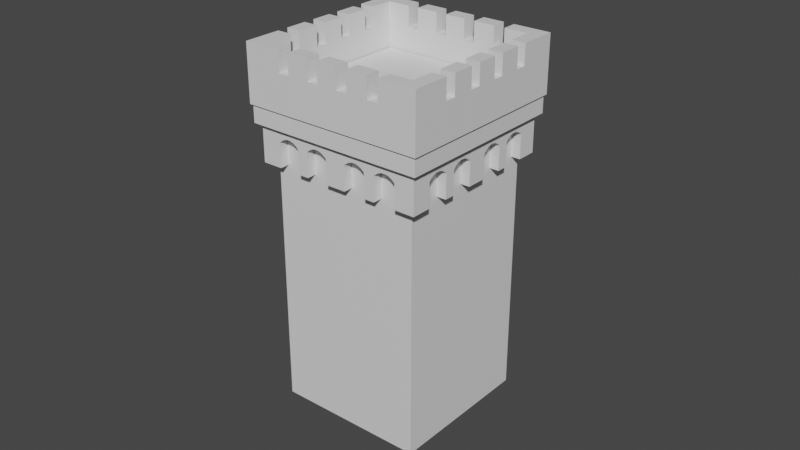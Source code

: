 # Source: Tower.blend  (saved by Blender 3.6.13; exported with 4.5.12 LTS)
import bpy
from mathutils import Matrix  # noqa: F401  (used for matrix-valued properties, if any)

bpy.ops.wm.read_factory_settings(use_empty=True)
scene = bpy.context.scene
scene.name = 'Scene'

# ---- collections
col_collection = bpy.data.collections.new('Collection'); scene.collection.children.link(col_collection)

# ---- materials (node trees are filled in below, after node groups)
mat_walls = bpy.data.materials.new('Walls')
mat_walls.use_transparent_shadow = False

# ---- material node trees
mat_walls.use_nodes = True; mat_walls.node_tree.nodes.clear()
_N = mat_walls.node_tree.nodes; _L = mat_walls.node_tree.links
n0 = _N.new('ShaderNodeBsdfPrincipled'); n0.name = 'Principled BSDF'; n0.location = (10, 300)
n0.distribution = 'GGX'
n0.subsurface_method = 'RANDOM_WALK_SKIN'
n0.inputs[3].default_value = 1.45
n0.inputs[27].default_value = (0.0, 0.0, 0.0, 1.0)
n0.inputs[28].default_value = 1.0
n1 = _N.new('ShaderNodeOutputMaterial'); n1.name = 'Material Output'; n1.location = (300, 300)
_L.new(n0.outputs[0], n1.inputs[0])
n1.is_active_output = True

# ---- world
world_world = bpy.data.worlds.new('World'); scene.world = world_world
world_world.use_nodes = True; world_world.node_tree.nodes.clear()
_N = world_world.node_tree.nodes; _L = world_world.node_tree.links
n0 = _N.new('ShaderNodeOutputWorld'); n0.name = 'World Output'; n0.location = (300, 300)
n1 = _N.new('ShaderNodeBackground'); n1.name = 'Background'; n1.location = (10, 300)
n1.inputs[0].default_value = (0.05088, 0.05088, 0.05088, 1.0)
_L.new(n1.outputs[0], n0.inputs[0])
n0.is_active_output = True
world_world.color = (0.05088, 0.05088, 0.05088)
world_world.use_sun_shadow = False
world_world.sun_shadow_jitter_overblur = 0.0

# ---- meshes
me_plane = bpy.data.meshes.new('Plane')
me_plane.from_pydata([(-1.0, -1.0, 0.0), (1.0, -1.0, 0.0), (-1.0, 1.0, 0.0), (1.0, 1.0, 0.0), (-1.0, 1.0, 3.263), (-1.0, -1.0, 3.263), (1.0, -1.0, 3.263), (1.0, 1.0, 3.263)], [], [(0, 1, 6, 5), (1, 3, 7, 6), (2, 0, 5, 4), (3, 2, 4, 7), (4, 5, 6, 7)])
_uv = me_plane.uv_layers.new(name='UVMap')
_uv.uv.foreach_set('vector', [-2.836, 4.871, -6.171, 4.871, -6.171, -4.296, -2.836, -4.296, 0.5, 4.871, -2.836, 4.871, -2.836, -4.296, 0.5, -4.296, 3.836, 4.871, 0.5, 4.871, 0.5, -4.296, 3.836, -4.296, 7.171, 4.871, 3.836, 4.871, 3.836, -4.296, 7.171, -4.296, 3.836, -4.296, -2.836, -4.296, 0.5, -4.296, 7.171, -4.296])
me_plane.materials.append(mat_walls)
me_plane.update()
me_plane_001 = bpy.data.meshes.new('Plane.001')
me_plane_001.from_pydata([(1.411, 0.0, 4.596), (1.592, 0.0, 5.049), (1.592, 0.0, 4.596), (1.685, 0.0, 5.095), (1.685, 0.0, 5.328), (1.72, 0.0, 5.328), (1.449, 0.0, 5.807), (1.72, 0.0, 5.807), (0.7959, 0.7959, 4.596), (0.7959, 0.7959, 5.049), (0.704, 0.704, 4.596), (0.8425, 0.8425, 5.095), (0.8425, 0.8425, 5.328), (0.7246, 0.7246, 5.807), (1.404, 0.1876, 4.596), (1.404, 0.1876, 5.049), (1.312, 0.09571, 4.596), (1.451, 0.2342, 5.095), (1.451, 0.2342, 5.328), (1.468, 0.2517, 5.328), (1.468, 0.2517, 5.807), (1.333, 0.1163, 5.807), (0.8918, 0.7, 4.596), (0.8918, 0.7, 5.049), (0.8, 0.6081, 4.596), (0.9385, 0.7466, 5.095), (0.9385, 0.7466, 5.328), (0.956, 0.7641, 5.328), (0.956, 0.7641, 5.807), (0.8205, 0.6286, 5.807), (1.198, 0.3941, 4.596), (1.098, 0.4935, 4.596), (1.198, 0.3941, 5.049), (1.098, 0.4935, 5.049), (1.106, 0.3022, 4.596), (1.006, 0.4016, 4.596), (1.244, 0.4407, 5.095), (1.145, 0.5401, 5.095), (1.244, 0.4407, 5.328), (1.145, 0.5401, 5.328), (1.262, 0.4582, 5.328), (1.162, 0.5576, 5.328), (1.262, 0.4582, 5.807), (1.162, 0.5576, 5.807), (1.126, 0.3228, 5.807), (1.027, 0.4221, 5.807), (1.198, 0.3941, 4.914), (1.098, 0.4935, 4.914), (1.592, 0.0, 4.914), (1.404, 0.1876, 4.914), (0.7959, 0.7959, 4.914), (0.8918, 0.7, 4.914), (1.106, 0.3022, 4.914), (1.006, 0.4016, 4.914), (1.312, 0.09571, 4.914), (0.8, 0.6081, 4.914), (1.348, 0.3375, 5.095), (1.348, 0.3375, 5.328), (1.365, 0.355, 5.328), (1.365, 0.355, 5.807), (1.23, 0.2195, 5.807), (0.9951, 0.5967, 5.049), (1.042, 0.6433, 5.095), (1.042, 0.6433, 5.328), (1.059, 0.6609, 5.328), (1.059, 0.6609, 5.807), (0.9238, 0.5254, 5.807), (1.382, 0.2102, 4.942), (1.22, 0.3715, 4.942), (1.301, 0.2908, 5.049), (1.353, 0.239, 4.968), (1.319, 0.273, 4.982), (1.283, 0.3087, 4.982), (1.249, 0.3426, 4.968), (1.128, 0.2796, 4.942), (1.29, 0.1183, 4.942), (1.157, 0.2507, 4.968), (1.191, 0.2168, 4.982), (1.227, 0.1811, 4.982), (1.261, 0.1472, 4.968), (1.076, 0.5161, 4.942), (0.9144, 0.6774, 4.942), (1.047, 0.5449, 4.968), (1.013, 0.5789, 4.982), (0.9772, 0.6146, 4.982), (0.9433, 0.6485, 4.968), (0.8225, 0.5855, 4.942), (0.9839, 0.4242, 4.942), (0.8514, 0.5566, 4.968), (0.8854, 0.5227, 4.982), (0.9211, 0.487, 4.982), (0.955, 0.4531, 4.968), (1.449, 0.0, 5.433), (1.333, 0.1163, 5.433), (0.8205, 0.6286, 5.433), (1.126, 0.3228, 5.433), (1.027, 0.4221, 5.433), (1.23, 0.2195, 5.433), (0.9238, 0.5254, 5.433), (1.72, 0.0, 6.075), (1.449, 0.0, 6.075), (0.956, 0.7641, 6.075), (0.86, 0.86, 6.075), (0.8205, 0.6286, 6.075), (1.468, 0.2517, 6.075), (1.333, 0.1163, 6.075), (1.262, 0.4582, 6.075), (1.162, 0.5576, 6.075), (1.126, 0.3228, 6.075), (1.027, 0.4221, 6.075), (1.365, 0.355, 6.075), (1.23, 0.2195, 6.075), (1.059, 0.6609, 6.075), (0.9238, 0.5254, 6.075), (0.0, -1.411, 4.596), (0.0, -1.592, 5.049), (0.0, -1.592, 4.596), (0.0, -1.685, 5.095), (0.0, -1.685, 5.328), (0.0, -1.72, 5.328), (0.0, -1.449, 5.807), (0.0, -1.72, 5.807), (-0.7959, -0.7959, 5.049), (-0.704, -0.704, 4.596), (-0.8425, -0.8425, 5.095), (-0.1876, -1.404, 4.596), (-0.1876, -1.404, 5.049), (-0.09571, -1.312, 4.596), (-0.2342, -1.451, 5.095), (-0.2342, -1.451, 5.328), (-0.2517, -1.468, 5.328), (-0.2517, -1.468, 5.807), (-0.1163, -1.333, 5.807), (-0.7, -0.8918, 4.596), (-0.7, -0.8918, 5.049), (-0.6081, -0.8, 4.596), (-0.7466, -0.9385, 5.095), (-0.7466, -0.9385, 5.328), (-0.7641, -0.956, 5.328), (-0.7641, -0.956, 5.807), (-0.6286, -0.8205, 5.807), (-0.3941, -1.198, 4.596), (-0.4935, -1.098, 4.596), (-0.3941, -1.198, 5.049), (-0.4935, -1.098, 5.049), (-0.3022, -1.106, 4.596), (-0.4016, -1.006, 4.596), (-0.4407, -1.244, 5.095), (-0.5401, -1.145, 5.095), (-0.4407, -1.244, 5.328), (-0.5401, -1.145, 5.328), (-0.4582, -1.262, 5.328), (-0.5576, -1.162, 5.328), (-0.4582, -1.262, 5.807), (-0.5576, -1.162, 5.807), (-0.3228, -1.126, 5.807), (-0.4221, -1.027, 5.807), (-0.3941, -1.198, 4.914), (-0.4935, -1.098, 4.914), (0.0, -1.592, 4.914), (-0.1876, -1.404, 4.914), (-0.7, -0.8918, 4.914), (-0.3022, -1.106, 4.914), (-0.4016, -1.006, 4.914), (-0.09571, -1.312, 4.914), (-0.6081, -0.8, 4.914), (-0.3375, -1.348, 5.095), (-0.3375, -1.348, 5.328), (-0.355, -1.365, 5.328), (-0.355, -1.365, 5.807), (-0.2195, -1.23, 5.807), (-0.6433, -1.042, 5.095), (-0.6433, -1.042, 5.328), (-0.6609, -1.059, 5.328), (-0.6609, -1.059, 5.807), (-0.5254, -0.9238, 5.807), (-0.2102, -1.382, 4.942), (-0.3715, -1.22, 4.942), (-0.2908, -1.301, 5.049), (-0.239, -1.353, 4.968), (-0.273, -1.319, 4.982), (-0.3087, -1.283, 4.982), (-0.3426, -1.249, 4.968), (-0.2796, -1.128, 4.942), (-0.1183, -1.29, 4.942), (-0.2507, -1.157, 4.968), (-0.2168, -1.191, 4.982), (-0.1811, -1.227, 4.982), (-0.1472, -1.261, 4.968), (-0.5161, -1.076, 4.942), (-0.6774, -0.9144, 4.942), (-0.5967, -0.9951, 5.049), (-0.5449, -1.047, 4.968), (-0.5789, -1.013, 4.982), (-0.6146, -0.9772, 4.982), (-0.6485, -0.9433, 4.968), (-0.5855, -0.8225, 4.942), (-0.4242, -0.9839, 4.942), (-0.5566, -0.8514, 4.968), (-0.5227, -0.8854, 4.982), (-0.487, -0.9211, 4.982), (-0.4531, -0.955, 4.968), (0.0, -1.449, 5.433), (-0.7246, -0.7246, 5.433), (-0.1163, -1.333, 5.433), (-0.6286, -0.8205, 5.433), (-0.3228, -1.126, 5.433), (-0.4221, -1.027, 5.433), (-0.2195, -1.23, 5.433), (-0.5254, -0.9238, 5.433), (0.0, -1.72, 6.075), (0.0, -1.449, 6.075), (-0.7641, -0.956, 6.075), (-0.86, -0.86, 6.075), (-0.6286, -0.8205, 6.075), (-0.2517, -1.468, 6.075), (-0.1163, -1.333, 6.075), (-0.4582, -1.262, 6.075), (-0.5576, -1.162, 6.075), (-0.3228, -1.126, 6.075), (-0.4221, -1.027, 6.075), (-0.355, -1.365, 6.075), (-0.2195, -1.23, 6.075), (-0.6609, -1.059, 6.075), (-0.5254, -0.9238, 6.075), (-1.411, 0.0, 4.596), (-1.592, 0.0, 5.049), (-1.592, 0.0, 4.596), (-1.685, 0.0, 5.095), (-1.685, 0.0, 5.328), (-1.72, 0.0, 5.328), (-1.449, 0.0, 5.807), (-1.72, 0.0, 5.807), (-0.7959, 0.7959, 4.596), (-0.704, 0.704, 4.596), (-0.8425, 0.8425, 5.095), (-0.8425, 0.8425, 5.328), (-0.7246, 0.7246, 5.807), (-1.404, 0.1876, 4.596), (-1.404, 0.1876, 5.049), (-1.312, 0.09571, 4.596), (-1.451, 0.2342, 5.095), (-1.451, 0.2342, 5.328), (-1.468, 0.2517, 5.328), (-1.468, 0.2517, 5.807), (-1.333, 0.1163, 5.807), (-0.8918, 0.7, 4.596), (-0.8918, 0.7, 5.049), (-0.8, 0.6081, 4.596), (-0.9385, 0.7466, 5.095), (-0.9385, 0.7466, 5.328), (-0.956, 0.7641, 5.328), (-0.956, 0.7641, 5.807), (-0.8205, 0.6286, 5.807), (-1.198, 0.3941, 4.596), (-1.098, 0.4935, 4.596), (-1.198, 0.3941, 5.049), (-1.098, 0.4935, 5.049), (-1.106, 0.3022, 4.596), (-1.006, 0.4016, 4.596), (-1.244, 0.4407, 5.095), (-1.145, 0.5401, 5.095), (-1.244, 0.4407, 5.328), (-1.145, 0.5401, 5.328), (-1.262, 0.4582, 5.328), (-1.162, 0.5576, 5.328), (-1.262, 0.4582, 5.807), (-1.162, 0.5576, 5.807), (-1.126, 0.3228, 5.807), (-1.027, 0.4221, 5.807), (-1.198, 0.3941, 4.914), (-1.098, 0.4935, 4.914), (-1.592, 0.0, 4.914), (-1.404, 0.1876, 4.914), (-0.7959, 0.7959, 4.914), (-0.8918, 0.7, 4.914), (-1.106, 0.3022, 4.914), (-1.006, 0.4016, 4.914), (-1.312, 0.09571, 4.914), (-0.8, 0.6081, 4.914), (-1.301, 0.2908, 5.049), (-1.348, 0.3375, 5.095), (-1.348, 0.3375, 5.328), (-1.365, 0.355, 5.328), (-1.365, 0.355, 5.807), (-1.23, 0.2195, 5.807), (-0.9951, 0.5967, 5.049), (-1.042, 0.6433, 5.095), (-1.042, 0.6433, 5.328), (-1.059, 0.6609, 5.328), (-1.059, 0.6609, 5.807), (-0.9238, 0.5254, 5.807), (-1.382, 0.2102, 4.942), (-1.22, 0.3715, 4.942), (-1.353, 0.239, 4.968), (-1.319, 0.273, 4.982), (-1.283, 0.3087, 4.982), (-1.249, 0.3426, 4.968), (-1.128, 0.2796, 4.942), (-1.29, 0.1183, 4.942), (-1.157, 0.2507, 4.968), (-1.191, 0.2168, 4.982), (-1.227, 0.1811, 4.982), (-1.261, 0.1472, 4.968), (-1.076, 0.5161, 4.942), (-0.9144, 0.6774, 4.942), (-1.047, 0.5449, 4.968), (-1.013, 0.5789, 4.982), (-0.9772, 0.6146, 4.982), (-0.9433, 0.6485, 4.968), (-0.8225, 0.5855, 4.942), (-0.9839, 0.4242, 4.942), (-0.8514, 0.5566, 4.968), (-0.8854, 0.5227, 4.982), (-0.9211, 0.487, 4.982), (-0.955, 0.4531, 4.968), (-1.449, 0.0, 5.433), (-0.7246, 0.7246, 5.433), (-1.333, 0.1163, 5.433), (-0.8205, 0.6286, 5.433), (-1.126, 0.3228, 5.433), (-1.027, 0.4221, 5.433), (-1.23, 0.2195, 5.433), (-0.9238, 0.5254, 5.433), (-1.72, 0.0, 6.075), (-1.449, 0.0, 6.075), (-0.956, 0.7641, 6.075), (-0.86, 0.86, 6.075), (-0.8205, 0.6286, 6.075), (-1.468, 0.2517, 6.075), (-1.333, 0.1163, 6.075), (-1.262, 0.4582, 6.075), (-1.162, 0.5576, 6.075), (-1.126, 0.3228, 6.075), (-1.027, 0.4221, 6.075), (-1.365, 0.355, 6.075), (-1.23, 0.2195, 6.075), (-1.059, 0.6609, 6.075), (-0.9238, 0.5254, 6.075), (0.704, -0.704, 4.596), (0.8425, -0.8425, 5.095), (0.8425, -0.8425, 5.328), (0.86, -0.86, 5.807), (0.1876, -1.404, 4.596), (0.1876, -1.404, 5.049), (0.09571, -1.312, 4.596), (0.2342, -1.451, 5.095), (0.2342, -1.451, 5.328), (0.2517, -1.468, 5.328), (0.2517, -1.468, 5.807), (0.1163, -1.333, 5.807), (0.7, -0.8918, 4.596), (0.7, -0.8918, 5.049), (0.6081, -0.8, 4.596), (0.7466, -0.9385, 5.095), (0.7466, -0.9385, 5.328), (0.7641, -0.956, 5.328), (0.7641, -0.956, 5.807), (0.6286, -0.8205, 5.807), (0.3941, -1.198, 4.596), (0.4935, -1.098, 4.596), (0.3941, -1.198, 5.049), (0.4935, -1.098, 5.049), (0.3022, -1.106, 4.596), (0.4016, -1.006, 4.596), (0.4407, -1.244, 5.095), (0.5401, -1.145, 5.095), (0.4407, -1.244, 5.328), (0.5401, -1.145, 5.328), (0.4582, -1.262, 5.328), (0.5576, -1.162, 5.328), (0.4582, -1.262, 5.807), (0.5576, -1.162, 5.807), (0.3228, -1.126, 5.807), (0.4221, -1.027, 5.807), (0.3941, -1.198, 4.914), (0.4935, -1.098, 4.914), (0.1876, -1.404, 4.914), (0.7, -0.8918, 4.914), (0.3022, -1.106, 4.914), (0.4016, -1.006, 4.914), (0.09571, -1.312, 4.914), (0.6081, -0.8, 4.914), (0.3375, -1.348, 5.095), (0.3375, -1.348, 5.328), (0.355, -1.365, 5.328), (0.355, -1.365, 5.807), (0.2195, -1.23, 5.807), (0.6433, -1.042, 5.095), (0.6433, -1.042, 5.328), (0.6609, -1.059, 5.328), (0.6609, -1.059, 5.807), (0.5254, -0.9238, 5.807), (0.2102, -1.382, 4.942), (0.3715, -1.22, 4.942), (0.2908, -1.301, 5.049), (0.239, -1.353, 4.968), (0.273, -1.319, 4.982), (0.3087, -1.283, 4.982), (0.3426, -1.249, 4.968), (0.2796, -1.128, 4.942), (0.1183, -1.29, 4.942), (0.2507, -1.157, 4.968), (0.2168, -1.191, 4.982), (0.1811, -1.227, 4.982), (0.1472, -1.261, 4.968), (0.5161, -1.076, 4.942), (0.6774, -0.9144, 4.942), (0.5967, -0.9951, 5.049), (0.5449, -1.047, 4.968), (0.5789, -1.013, 4.982), (0.6146, -0.9772, 4.982), (0.6485, -0.9433, 4.968), (0.5855, -0.8225, 4.942), (0.4242, -0.9839, 4.942), (0.5566, -0.8514, 4.968), (0.5227, -0.8854, 4.982), (0.487, -0.9211, 4.982), (0.4531, -0.955, 4.968), (0.7246, -0.7246, 5.433), (0.1163, -1.333, 5.433), (0.6286, -0.8205, 5.433), (0.3228, -1.126, 5.433), (0.4221, -1.027, 5.433), (0.2195, -1.23, 5.433), (0.5254, -0.9238, 5.433), (0.7641, -0.956, 6.075), (0.86, -0.86, 6.075), (0.6286, -0.8205, 6.075), (0.7246, -0.7246, 6.075), (0.2517, -1.468, 6.075), (0.1163, -1.333, 6.075), (0.4582, -1.262, 6.075), (0.5576, -1.162, 6.075), (0.3228, -1.126, 6.075), (0.4221, -1.027, 6.075), (0.355, -1.365, 6.075), (0.2195, -1.23, 6.075), (0.6609, -1.059, 6.075), (0.5254, -0.9238, 6.075), (0.7959, -0.7959, 4.596), (0.7959, -0.7959, 5.049), (0.86, -0.86, 5.328), (0.7246, -0.7246, 5.807), (1.404, -0.1876, 4.596), (1.404, -0.1876, 5.049), (1.312, -0.09571, 4.596), (1.451, -0.2342, 5.095), (1.451, -0.2342, 5.328), (1.468, -0.2517, 5.328), (1.468, -0.2517, 5.807), (1.333, -0.1163, 5.807), (0.8918, -0.7, 4.596), (0.8918, -0.7, 5.049), (0.8, -0.6081, 4.596), (0.9385, -0.7466, 5.095), (0.9385, -0.7466, 5.328), (0.956, -0.7641, 5.328), (0.956, -0.7641, 5.807), (0.8205, -0.6286, 5.807), (1.198, -0.3941, 4.596), (1.098, -0.4935, 4.596), (1.198, -0.3941, 5.049), (1.098, -0.4935, 5.049), (1.106, -0.3022, 4.596), (1.006, -0.4016, 4.596), (1.244, -0.4407, 5.095), (1.145, -0.5401, 5.095), (1.244, -0.4407, 5.328), (1.145, -0.5401, 5.328), (1.262, -0.4582, 5.328), (1.162, -0.5576, 5.328), (1.262, -0.4582, 5.807), (1.162, -0.5576, 5.807), (1.126, -0.3228, 5.807), (1.027, -0.4221, 5.807), (1.198, -0.3941, 4.914), (1.098, -0.4935, 4.914), (1.404, -0.1876, 4.914), (0.7959, -0.7959, 4.914), (0.8918, -0.7, 4.914), (1.106, -0.3022, 4.914), (1.006, -0.4016, 4.914), (1.312, -0.09571, 4.914), (0.8, -0.6081, 4.914), (1.348, -0.3375, 5.095), (1.348, -0.3375, 5.328), (1.365, -0.355, 5.328), (1.365, -0.355, 5.807), (1.23, -0.2195, 5.807), (0.9951, -0.5967, 5.049), (1.042, -0.6433, 5.095), (1.042, -0.6433, 5.328), (1.059, -0.6609, 5.328), (1.059, -0.6609, 5.807), (0.9238, -0.5254, 5.807), (1.382, -0.2102, 4.942), (1.22, -0.3715, 4.942), (1.301, -0.2908, 5.049), (1.353, -0.239, 4.968), (1.319, -0.273, 4.982), (1.283, -0.3087, 4.982), (1.249, -0.3426, 4.968), (1.128, -0.2796, 4.942), (1.29, -0.1183, 4.942), (1.157, -0.2507, 4.968), (1.191, -0.2168, 4.982), (1.227, -0.1811, 4.982), (1.261, -0.1472, 4.968), (1.076, -0.5161, 4.942), (0.9144, -0.6774, 4.942), (1.047, -0.5449, 4.968), (1.013, -0.5789, 4.982), (0.9772, -0.6146, 4.982), (0.9433, -0.6485, 4.968), (0.8225, -0.5855, 4.942), (0.9839, -0.4242, 4.942), (0.8514, -0.5566, 4.968), (0.8854, -0.5227, 4.982), (0.9211, -0.487, 4.982), (0.955, -0.4531, 4.968), (1.333, -0.1163, 5.433), (0.8205, -0.6286, 5.433), (1.126, -0.3228, 5.433), (1.027, -0.4221, 5.433), (1.23, -0.2195, 5.433), (0.9238, -0.5254, 5.433), (0.956, -0.7641, 6.075), (0.8205, -0.6286, 6.075), (1.468, -0.2517, 6.075), (1.333, -0.1163, 6.075), (1.262, -0.4582, 6.075), (1.162, -0.5576, 6.075), (1.126, -0.3228, 6.075), (1.027, -0.4221, 6.075), (1.365, -0.355, 6.075), (1.23, -0.2195, 6.075), (1.059, -0.6609, 6.075), (0.9238, -0.5254, 6.075), (0.0, 1.411, 4.596), (0.0, 1.592, 5.049), (0.0, 1.592, 4.596), (0.0, 1.685, 5.095), (0.0, 1.685, 5.328), (0.0, 1.72, 5.328), (0.0, 1.449, 5.807), (0.0, 1.72, 5.807), (-0.7959, 0.7959, 5.049), (-0.86, 0.86, 5.328), (-0.86, 0.86, 5.807), (-0.1876, 1.404, 4.596), (-0.1876, 1.404, 5.049), (-0.09571, 1.312, 4.596), (-0.2342, 1.451, 5.095), (-0.2342, 1.451, 5.328), (-0.2517, 1.468, 5.328), (-0.2517, 1.468, 5.807), (-0.1163, 1.333, 5.807), (-0.7, 0.8918, 4.596), (-0.7, 0.8918, 5.049), (-0.6081, 0.8, 4.596), (-0.7466, 0.9385, 5.095), (-0.7466, 0.9385, 5.328), (-0.7641, 0.956, 5.328), (-0.7641, 0.956, 5.807), (-0.6286, 0.8205, 5.807), (-0.3941, 1.198, 4.596), (-0.4935, 1.098, 4.596), (-0.3941, 1.198, 5.049), (-0.4935, 1.098, 5.049), (-0.3022, 1.106, 4.596), (-0.4016, 1.006, 4.596), (-0.4407, 1.244, 5.095), (-0.5401, 1.145, 5.095), (-0.4407, 1.244, 5.328), (-0.5401, 1.145, 5.328), (-0.4582, 1.262, 5.328), (-0.5576, 1.162, 5.328), (-0.4582, 1.262, 5.807), (-0.5576, 1.162, 5.807), (-0.3228, 1.126, 5.807), (-0.4221, 1.027, 5.807), (-0.3941, 1.198, 4.914), (-0.4935, 1.098, 4.914), (0.0, 1.592, 4.914), (-0.1876, 1.404, 4.914), (-0.7, 0.8918, 4.914), (-0.3022, 1.106, 4.914), (-0.4016, 1.006, 4.914), (-0.09571, 1.312, 4.914), (-0.6081, 0.8, 4.914), (-0.2908, 1.301, 5.049), (-0.3375, 1.348, 5.095), (-0.3375, 1.348, 5.328), (-0.355, 1.365, 5.328), (-0.355, 1.365, 5.807), (-0.2195, 1.23, 5.807), (-0.6433, 1.042, 5.095), (-0.6433, 1.042, 5.328), (-0.6609, 1.059, 5.328), (-0.6609, 1.059, 5.807), (-0.5254, 0.9238, 5.807), (-0.2102, 1.382, 4.942), (-0.3715, 1.22, 4.942), (-0.239, 1.353, 4.968), (-0.273, 1.319, 4.982), (-0.3087, 1.283, 4.982), (-0.3426, 1.249, 4.968), (-0.2796, 1.128, 4.942), (-0.1183, 1.29, 4.942), (-0.2507, 1.157, 4.968), (-0.2168, 1.191, 4.982), (-0.1811, 1.227, 4.982), (-0.1472, 1.261, 4.968), (-0.5161, 1.076, 4.942), (-0.6774, 0.9144, 4.942), (-0.5967, 0.9951, 5.049), (-0.5449, 1.047, 4.968), (-0.5789, 1.013, 4.982), (-0.6146, 0.9772, 4.982), (-0.6485, 0.9433, 4.968), (-0.5855, 0.8225, 4.942), (-0.4242, 0.9839, 4.942), (-0.5566, 0.8514, 4.968), (-0.5227, 0.8854, 4.982), (-0.487, 0.9211, 4.982), (-0.4531, 0.955, 4.968), (0.0, 1.449, 5.433), (-0.1163, 1.333, 5.433), (-0.6286, 0.8205, 5.433), (-0.3228, 1.126, 5.433), (-0.4221, 1.027, 5.433), (-0.2195, 1.23, 5.433), (-0.5254, 0.9238, 5.433), (0.0, 1.72, 6.075), (0.0, 1.449, 6.075), (-0.7641, 0.956, 6.075), (-0.6286, 0.8205, 6.075), (-0.7246, 0.7246, 6.075), (-0.2517, 1.468, 6.075), (-0.1163, 1.333, 6.075), (-0.4582, 1.262, 6.075), (-0.5576, 1.162, 6.075), (-0.3228, 1.126, 6.075), (-0.4221, 1.027, 6.075), (-0.355, 1.365, 6.075), (-0.2195, 1.23, 6.075), (-0.6609, 1.059, 6.075), (-0.5254, 0.9238, 6.075), (-0.7959, -0.7959, 4.596), (-0.8425, -0.8425, 5.328), (-0.86, -0.86, 5.328), (-0.86, -0.86, 5.807), (-0.7246, -0.7246, 5.807), (-1.404, -0.1876, 4.596), (-1.404, -0.1876, 5.049), (-1.312, -0.09571, 4.596), (-1.451, -0.2342, 5.095), (-1.451, -0.2342, 5.328), (-1.468, -0.2517, 5.328), (-1.468, -0.2517, 5.807), (-1.333, -0.1163, 5.807), (-0.8918, -0.7, 4.596), (-0.8918, -0.7, 5.049), (-0.8, -0.6081, 4.596), (-0.9385, -0.7466, 5.095), (-0.9385, -0.7466, 5.328), (-0.956, -0.7641, 5.328), (-0.956, -0.7641, 5.807), (-0.8205, -0.6286, 5.807), (-1.198, -0.3941, 4.596), (-1.098, -0.4935, 4.596), (-1.198, -0.3941, 5.049), (-1.098, -0.4935, 5.049), (-1.106, -0.3022, 4.596), (-1.006, -0.4016, 4.596), (-1.244, -0.4407, 5.095), (-1.145, -0.5401, 5.095), (-1.244, -0.4407, 5.328), (-1.145, -0.5401, 5.328), (-1.262, -0.4582, 5.328), (-1.162, -0.5576, 5.328), (-1.262, -0.4582, 5.807), (-1.162, -0.5576, 5.807), (-1.126, -0.3228, 5.807), (-1.027, -0.4221, 5.807), (-1.198, -0.3941, 4.914), (-1.098, -0.4935, 4.914), (-1.404, -0.1876, 4.914), (-0.7959, -0.7959, 4.914), (-0.8918, -0.7, 4.914), (-1.106, -0.3022, 4.914), (-1.006, -0.4016, 4.914), (-1.312, -0.09571, 4.914), (-0.8, -0.6081, 4.914), (-1.301, -0.2908, 5.049), (-1.348, -0.3375, 5.095), (-1.348, -0.3375, 5.328), (-1.365, -0.355, 5.328), (-1.365, -0.355, 5.807), (-1.23, -0.2195, 5.807), (-1.042, -0.6433, 5.095), (-1.042, -0.6433, 5.328), (-1.059, -0.6609, 5.328), (-1.059, -0.6609, 5.807), (-0.9238, -0.5254, 5.807), (-1.382, -0.2102, 4.942), (-1.22, -0.3715, 4.942), (-1.353, -0.239, 4.968), (-1.319, -0.273, 4.982), (-1.283, -0.3087, 4.982), (-1.249, -0.3426, 4.968), (-1.128, -0.2796, 4.942), (-1.29, -0.1183, 4.942), (-1.157, -0.2507, 4.968), (-1.191, -0.2168, 4.982), (-1.227, -0.1811, 4.982), (-1.261, -0.1472, 4.968), (-1.076, -0.5161, 4.942), (-0.9144, -0.6774, 4.942), (-0.9951, -0.5967, 5.049), (-1.047, -0.5449, 4.968), (-1.013, -0.5789, 4.982), (-0.9772, -0.6146, 4.982), (-0.9433, -0.6485, 4.968), (-0.8225, -0.5855, 4.942), (-0.9839, -0.4242, 4.942), (-0.8514, -0.5566, 4.968), (-0.8854, -0.5227, 4.982), (-0.9211, -0.487, 4.982), (-0.955, -0.4531, 4.968), (-1.333, -0.1163, 5.433), (-0.8205, -0.6286, 5.433), (-1.126, -0.3228, 5.433), (-1.027, -0.4221, 5.433), (-1.23, -0.2195, 5.433), (-0.9238, -0.5254, 5.433), (-0.956, -0.7641, 6.075), (-0.8205, -0.6286, 6.075), (-0.7246, -0.7246, 6.075), (-1.468, -0.2517, 6.075), (-1.333, -0.1163, 6.075), (-1.262, -0.4582, 6.075), (-1.162, -0.5576, 6.075), (-1.126, -0.3228, 6.075), (-1.027, -0.4221, 6.075), (-1.365, -0.355, 6.075), (-1.23, -0.2195, 6.075), (-1.059, -0.6609, 6.075), (-0.9238, -0.5254, 6.075), (0.86, 0.86, 5.328), (0.86, 0.86, 5.807), (0.1876, 1.404, 4.596), (0.1876, 1.404, 5.049), (0.09571, 1.312, 4.596), (0.2342, 1.451, 5.095), (0.2342, 1.451, 5.328), (0.2517, 1.468, 5.328), (0.2517, 1.468, 5.807), (0.1163, 1.333, 5.807), (0.7, 0.8918, 4.596), (0.7, 0.8918, 5.049), (0.6081, 0.8, 4.596), (0.7466, 0.9385, 5.095), (0.7466, 0.9385, 5.328), (0.7641, 0.956, 5.328), (0.7641, 0.956, 5.807), (0.6286, 0.8205, 5.807), (0.3941, 1.198, 4.596), (0.4935, 1.098, 4.596), (0.3941, 1.198, 5.049), (0.4935, 1.098, 5.049), (0.3022, 1.106, 4.596), (0.4016, 1.006, 4.596), (0.4407, 1.244, 5.095), (0.5401, 1.145, 5.095), (0.4407, 1.244, 5.328), (0.5401, 1.145, 5.328), (0.4582, 1.262, 5.328), (0.5576, 1.162, 5.328), (0.4582, 1.262, 5.807), (0.5576, 1.162, 5.807), (0.3228, 1.126, 5.807), (0.4221, 1.027, 5.807), (0.3941, 1.198, 4.914), (0.4935, 1.098, 4.914), (0.1876, 1.404, 4.914), (0.7, 0.8918, 4.914), (0.3022, 1.106, 4.914), (0.4016, 1.006, 4.914), (0.09571, 1.312, 4.914), (0.6081, 0.8, 4.914), (0.2908, 1.301, 5.049), (0.3375, 1.348, 5.095), (0.3375, 1.348, 5.328), (0.355, 1.365, 5.328), (0.355, 1.365, 5.807), (0.2195, 1.23, 5.807), (0.5967, 0.9951, 5.049), (0.6433, 1.042, 5.095), (0.6433, 1.042, 5.328), (0.6609, 1.059, 5.328), (0.6609, 1.059, 5.807), (0.5254, 0.9238, 5.807), (0.2102, 1.382, 4.942), (0.3715, 1.22, 4.942), (0.239, 1.353, 4.968), (0.273, 1.319, 4.982), (0.3087, 1.283, 4.982), (0.3426, 1.249, 4.968), (0.2796, 1.128, 4.942), (0.1183, 1.29, 4.942), (0.2507, 1.157, 4.968), (0.2168, 1.191, 4.982), (0.1811, 1.227, 4.982), (0.1472, 1.261, 4.968), (0.5161, 1.076, 4.942), (0.6774, 0.9144, 4.942), (0.5449, 1.047, 4.968), (0.5789, 1.013, 4.982), (0.6146, 0.9772, 4.982), (0.6485, 0.9433, 4.968), (0.5855, 0.8225, 4.942), (0.4242, 0.9839, 4.942), (0.5566, 0.8514, 4.968), (0.5227, 0.8854, 4.982), (0.487, 0.9211, 4.982), (0.4531, 0.955, 4.968), (0.7246, 0.7246, 5.433), (0.1163, 1.333, 5.433), (0.6286, 0.8205, 5.433), (0.3228, 1.126, 5.433), (0.4221, 1.027, 5.433), (0.2195, 1.23, 5.433), (0.5254, 0.9238, 5.433), (0.7641, 0.956, 6.075), (0.6286, 0.8205, 6.075), (0.7246, 0.7246, 6.075), (0.2517, 1.468, 6.075), (0.1163, 1.333, 6.075), (0.4582, 1.262, 6.075), (0.5576, 1.162, 6.075), (0.3228, 1.126, 6.075), (0.4221, 1.027, 6.075), (0.355, 1.365, 6.075), (0.2195, 1.23, 6.075), (0.6609, 1.059, 6.075), (0.5254, 0.9238, 6.075)], [], [(20, 59, 110, 104), (27, 750, 751, 28), (26, 12, 750, 27), (25, 11, 12, 26), (24, 10, 8, 22), (51, 50, 9, 23), (23, 9, 11, 25), (1, 15, 17, 3), (48, 49, 15, 1), (0, 16, 14, 2), (3, 17, 18, 4), (4, 18, 19, 5), (5, 19, 20, 7), (59, 60, 111, 110), (45, 44, 108, 109), (61, 23, 25, 62), (62, 25, 26, 63), (63, 26, 27, 64), (64, 27, 28, 65), (58, 40, 42, 59), (40, 41, 43, 42), (57, 38, 40, 58), (38, 39, 41, 40), (56, 36, 38, 57), (36, 37, 39, 38), (34, 35, 31, 30), (46, 47, 33, 32), (69, 32, 36, 56), (32, 33, 37, 36), (44, 42, 106, 108), (66, 45, 109, 113), (30, 31, 47, 46), (2, 14, 49, 48), (22, 8, 50, 51), (67, 49, 54, 75), (51, 81, 86, 55), (61, 81, 51, 23), (16, 54, 49, 14), (30, 46, 52, 34), (35, 53, 47, 31), (22, 51, 55, 24), (33, 47, 80, 61), (15, 49, 67, 69), (69, 68, 46, 32), (15, 69, 56, 17), (17, 56, 57, 18), (18, 57, 58, 19), (19, 58, 59, 20), (44, 60, 59, 42), (80, 47, 53, 87), (29, 66, 65, 28), (41, 64, 65, 43), (39, 63, 64, 41), (37, 62, 63, 39), (33, 61, 62, 37), (67, 70, 69), (70, 71, 69), (71, 72, 69), (72, 73, 69), (73, 68, 69), (80, 82, 61), (82, 83, 61), (83, 84, 61), (84, 85, 61), (85, 81, 61), (67, 75, 79, 70), (70, 79, 78, 71), (71, 78, 77, 72), (72, 77, 76, 73), (73, 76, 74, 68), (80, 87, 91, 82), (82, 91, 90, 83), (83, 90, 89, 84), (84, 89, 88, 85), (85, 88, 86, 81), (46, 68, 74, 52), (6, 21, 93, 92), (60, 44, 95, 97), (21, 60, 97, 93), (29, 13, 828, 94), (44, 45, 96, 95), (45, 66, 98, 96), (66, 29, 94, 98), (105, 100, 99, 104), (111, 105, 104, 110), (837, 103, 101, 102), (113, 109, 107, 112), (109, 108, 106, 107), (65, 66, 113, 112), (28, 751, 102, 101), (7, 20, 104, 99), (60, 21, 105, 111), (29, 28, 101, 103), (13, 29, 103, 837), (21, 6, 100, 105), (751, 13, 837, 102), (42, 43, 107, 106), (43, 65, 112, 107), (131, 215, 221, 169), (138, 139, 652, 651), (137, 138, 651, 650), (136, 137, 650, 124), (135, 133, 649, 123), (161, 134, 122, 689), (134, 136, 124, 122), (115, 117, 128, 126), (159, 115, 126, 160), (114, 116, 125, 127), (117, 118, 129, 128), (118, 119, 130, 129), (119, 121, 131, 130), (169, 221, 222, 170), (156, 220, 219, 155), (191, 171, 136, 134), (171, 172, 137, 136), (172, 173, 138, 137), (173, 174, 139, 138), (168, 169, 153, 151), (151, 153, 154, 152), (167, 168, 151, 149), (149, 151, 152, 150), (166, 167, 149, 147), (147, 149, 150, 148), (145, 141, 142, 146), (157, 143, 144, 158), (178, 166, 147, 143), (143, 147, 148, 144), (155, 219, 217, 153), (175, 224, 220, 156), (141, 157, 158, 142), (116, 159, 160, 125), (133, 161, 689, 649), (176, 184, 164, 160), (161, 165, 196, 190), (191, 134, 161, 190), (127, 125, 160, 164), (141, 145, 162, 157), (146, 142, 158, 163), (133, 135, 165, 161), (144, 191, 189, 158), (126, 178, 176, 160), (178, 143, 157, 177), (126, 128, 166, 178), (128, 129, 167, 166), (129, 130, 168, 167), (130, 131, 169, 168), (155, 153, 169, 170), (189, 197, 163, 158), (140, 139, 174, 175), (152, 154, 174, 173), (150, 152, 173, 172), (148, 150, 172, 171), (144, 148, 171, 191), (176, 178, 179), (179, 178, 180), (180, 178, 181), (181, 178, 182), (182, 178, 177), (189, 191, 192), (192, 191, 193), (193, 191, 194), (194, 191, 195), (195, 191, 190), (176, 179, 188, 184), (179, 180, 187, 188), (180, 181, 186, 187), (181, 182, 185, 186), (182, 177, 183, 185), (189, 192, 201, 197), (192, 193, 200, 201), (193, 194, 199, 200), (194, 195, 198, 199), (195, 190, 196, 198), (157, 162, 183, 177), (120, 202, 204, 132), (170, 208, 206, 155), (132, 204, 208, 170), (140, 205, 203, 653), (155, 206, 207, 156), (156, 207, 209, 175), (175, 209, 205, 140), (216, 215, 210, 211), (222, 221, 215, 216), (739, 213, 212, 214), (224, 223, 218, 220), (220, 218, 217, 219), (174, 223, 224, 175), (139, 212, 213, 652), (121, 210, 215, 131), (170, 222, 216, 132), (140, 214, 212, 139), (653, 739, 214, 140), (132, 216, 211, 120), (652, 213, 739, 653), (153, 217, 218, 154), (154, 218, 223, 174), (244, 329, 335, 284), (251, 252, 549, 548), (250, 251, 548, 236), (249, 250, 236, 235), (248, 246, 233, 234), (275, 247, 547, 274), (247, 249, 235, 547), (226, 228, 241, 239), (272, 226, 239, 273), (225, 227, 238, 240), (228, 229, 242, 241), (229, 230, 243, 242), (230, 232, 244, 243), (284, 335, 336, 285), (269, 334, 333, 268), (286, 287, 249, 247), (287, 288, 250, 249), (288, 289, 251, 250), (289, 290, 252, 251), (283, 284, 266, 264), (264, 266, 267, 265), (282, 283, 264, 262), (262, 264, 265, 263), (281, 282, 262, 260), (260, 262, 263, 261), (258, 254, 255, 259), (270, 256, 257, 271), (280, 281, 260, 256), (256, 260, 261, 257), (268, 333, 331, 266), (291, 338, 334, 269), (254, 270, 271, 255), (227, 272, 273, 238), (246, 275, 274, 233), (292, 299, 278, 273), (275, 279, 310, 305), (286, 247, 275, 305), (240, 238, 273, 278), (254, 258, 276, 270), (259, 255, 271, 277), (246, 248, 279, 275), (257, 286, 304, 271), (239, 280, 292, 273), (280, 256, 270, 293), (239, 241, 281, 280), (241, 242, 282, 281), (242, 243, 283, 282), (243, 244, 284, 283), (268, 266, 284, 285), (304, 311, 277, 271), (253, 252, 290, 291), (265, 267, 290, 289), (263, 265, 289, 288), (261, 263, 288, 287), (257, 261, 287, 286), (292, 280, 294), (294, 280, 295), (295, 280, 296), (296, 280, 297), (297, 280, 293), (304, 286, 306), (306, 286, 307), (307, 286, 308), (308, 286, 309), (309, 286, 305), (292, 294, 303, 299), (294, 295, 302, 303), (295, 296, 301, 302), (296, 297, 300, 301), (297, 293, 298, 300), (304, 306, 315, 311), (306, 307, 314, 315), (307, 308, 313, 314), (308, 309, 312, 313), (309, 305, 310, 312), (270, 276, 298, 293), (231, 316, 318, 245), (285, 322, 320, 268), (245, 318, 322, 285), (253, 319, 317, 237), (268, 320, 321, 269), (269, 321, 323, 291), (291, 323, 319, 253), (330, 329, 324, 325), (336, 335, 329, 330), (638, 327, 326, 328), (338, 337, 332, 334), (334, 332, 331, 333), (290, 337, 338, 291), (252, 326, 327, 549), (232, 324, 329, 244), (285, 336, 330, 245), (253, 328, 326, 252), (237, 638, 328, 253), (245, 330, 325, 231), (549, 327, 638, 237), (266, 331, 332, 267), (267, 332, 337, 290), (349, 386, 436, 430), (356, 442, 342, 357), (355, 341, 442, 356), (354, 340, 341, 355), (353, 339, 440, 351), (378, 479, 441, 352), (352, 441, 340, 354), (115, 344, 346, 117), (159, 377, 344, 115), (114, 345, 343, 116), (117, 346, 347, 118), (118, 347, 348, 119), (119, 348, 349, 121), (386, 387, 437, 436), (374, 373, 434, 435), (408, 352, 354, 388), (388, 354, 355, 389), (389, 355, 356, 390), (390, 356, 357, 391), (385, 369, 371, 386), (369, 370, 372, 371), (384, 367, 369, 385), (367, 368, 370, 369), (383, 365, 367, 384), (365, 366, 368, 367), (363, 364, 360, 359), (375, 376, 362, 361), (395, 361, 365, 383), (361, 362, 366, 365), (373, 371, 432, 434), (392, 374, 435, 439), (359, 360, 376, 375), (116, 343, 377, 159), (351, 440, 479, 378), (393, 377, 381, 401), (378, 407, 413, 382), (408, 407, 378, 352), (345, 381, 377, 343), (359, 375, 379, 363), (364, 380, 376, 360), (351, 378, 382, 353), (362, 376, 406, 408), (344, 377, 393, 395), (395, 394, 375, 361), (344, 395, 383, 346), (346, 383, 384, 347), (347, 384, 385, 348), (348, 385, 386, 349), (373, 387, 386, 371), (406, 376, 380, 414), (358, 392, 391, 357), (370, 390, 391, 372), (368, 389, 390, 370), (366, 388, 389, 368), (362, 408, 388, 366), (393, 396, 395), (396, 397, 395), (397, 398, 395), (398, 399, 395), (399, 394, 395), (406, 409, 408), (409, 410, 408), (410, 411, 408), (411, 412, 408), (412, 407, 408), (393, 401, 405, 396), (396, 405, 404, 397), (397, 404, 403, 398), (398, 403, 402, 399), (399, 402, 400, 394), (406, 414, 418, 409), (409, 418, 417, 410), (410, 417, 416, 411), (411, 416, 415, 412), (412, 415, 413, 407), (375, 394, 400, 379), (120, 350, 420, 202), (387, 373, 422, 424), (350, 387, 424, 420), (358, 443, 419, 421), (373, 374, 423, 422), (374, 392, 425, 423), (392, 358, 421, 425), (431, 211, 210, 430), (437, 431, 430, 436), (429, 428, 426, 427), (439, 435, 433, 438), (435, 434, 432, 433), (391, 392, 439, 438), (357, 342, 427, 426), (121, 349, 430, 210), (387, 350, 431, 437), (358, 357, 426, 428), (443, 358, 428, 429), (350, 120, 211, 431), (342, 443, 429, 427), (371, 372, 433, 432), (372, 391, 438, 433), (450, 529, 535, 488), (457, 458, 342, 442), (456, 457, 442, 341), (455, 456, 341, 340), (454, 452, 440, 339), (480, 453, 441, 479), (453, 455, 340, 441), (1, 3, 447, 445), (48, 1, 445, 478), (0, 2, 444, 446), (3, 4, 448, 447), (4, 5, 449, 448), (5, 7, 450, 449), (488, 535, 536, 489), (475, 534, 533, 474), (490, 491, 455, 453), (491, 492, 456, 455), (492, 493, 457, 456), (493, 494, 458, 457), (487, 488, 472, 470), (470, 472, 473, 471), (486, 487, 470, 468), (468, 470, 471, 469), (485, 486, 468, 466), (466, 468, 469, 467), (464, 460, 461, 465), (476, 462, 463, 477), (498, 485, 466, 462), (462, 466, 467, 463), (474, 533, 531, 472), (495, 538, 534, 475), (460, 476, 477, 461), (2, 48, 478, 444), (452, 480, 479, 440), (496, 504, 483, 478), (480, 484, 515, 510), (490, 453, 480, 510), (446, 444, 478, 483), (460, 464, 481, 476), (465, 461, 477, 482), (452, 454, 484, 480), (463, 490, 509, 477), (445, 498, 496, 478), (498, 462, 476, 497), (445, 447, 485, 498), (447, 448, 486, 485), (448, 449, 487, 486), (449, 450, 488, 487), (474, 472, 488, 489), (509, 516, 482, 477), (459, 458, 494, 495), (471, 473, 494, 493), (469, 471, 493, 492), (467, 469, 492, 491), (463, 467, 491, 490), (496, 498, 499), (499, 498, 500), (500, 498, 501), (501, 498, 502), (502, 498, 497), (509, 490, 511), (511, 490, 512), (512, 490, 513), (513, 490, 514), (514, 490, 510), (496, 499, 508, 504), (499, 500, 507, 508), (500, 501, 506, 507), (501, 502, 505, 506), (502, 497, 503, 505), (509, 511, 520, 516), (511, 512, 519, 520), (512, 513, 518, 519), (513, 514, 517, 518), (514, 510, 515, 517), (476, 481, 503, 497), (6, 92, 521, 451), (489, 525, 523, 474), (451, 521, 525, 489), (459, 522, 419, 443), (474, 523, 524, 475), (475, 524, 526, 495), (495, 526, 522, 459), (530, 529, 99, 100), (536, 535, 529, 530), (429, 427, 527, 528), (538, 537, 532, 534), (534, 532, 531, 533), (494, 537, 538, 495), (458, 527, 427, 342), (7, 99, 529, 450), (489, 536, 530, 451), (459, 528, 527, 458), (443, 429, 528, 459), (451, 530, 100, 6), (472, 531, 532, 473), (473, 532, 537, 494), (556, 595, 645, 639), (563, 548, 549, 564), (562, 236, 548, 563), (561, 235, 236, 562), (560, 234, 233, 558), (586, 274, 547, 559), (559, 547, 235, 561), (540, 551, 553, 542), (584, 585, 551, 540), (539, 552, 550, 541), (542, 553, 554, 543), (543, 554, 555, 544), (544, 555, 556, 546), (595, 596, 646, 645), (581, 580, 643, 644), (616, 559, 561, 597), (597, 561, 562, 598), (598, 562, 563, 599), (599, 563, 564, 600), (594, 576, 578, 595), (576, 577, 579, 578), (593, 574, 576, 594), (574, 575, 577, 576), (592, 572, 574, 593), (572, 573, 575, 574), (570, 571, 567, 566), (582, 583, 569, 568), (591, 568, 572, 592), (568, 569, 573, 572), (580, 578, 641, 643), (601, 581, 644, 648), (566, 567, 583, 582), (541, 550, 585, 584), (558, 233, 274, 586), (602, 585, 589, 609), (586, 615, 621, 590), (616, 615, 586, 559), (552, 589, 585, 550), (566, 582, 587, 570), (571, 588, 583, 567), (558, 586, 590, 560), (569, 583, 614, 616), (551, 585, 602, 591), (591, 603, 582, 568), (551, 591, 592, 553), (553, 592, 593, 554), (554, 593, 594, 555), (555, 594, 595, 556), (580, 596, 595, 578), (614, 583, 588, 622), (565, 601, 600, 564), (577, 599, 600, 579), (575, 598, 599, 577), (573, 597, 598, 575), (569, 616, 597, 573), (602, 604, 591), (604, 605, 591), (605, 606, 591), (606, 607, 591), (607, 603, 591), (614, 617, 616), (617, 618, 616), (618, 619, 616), (619, 620, 616), (620, 615, 616), (602, 609, 613, 604), (604, 613, 612, 605), (605, 612, 611, 606), (606, 611, 610, 607), (607, 610, 608, 603), (614, 622, 626, 617), (617, 626, 625, 618), (618, 625, 624, 619), (619, 624, 623, 620), (620, 623, 621, 615), (582, 603, 608, 587), (545, 557, 628, 627), (596, 580, 630, 632), (557, 596, 632, 628), (565, 237, 317, 629), (580, 581, 631, 630), (581, 601, 633, 631), (601, 565, 629, 633), (640, 635, 634, 639), (646, 640, 639, 645), (638, 637, 636, 327), (648, 644, 642, 647), (644, 643, 641, 642), (600, 601, 648, 647), (564, 549, 327, 636), (546, 556, 639, 634), (596, 557, 640, 646), (565, 564, 636, 637), (237, 565, 637, 638), (557, 545, 635, 640), (578, 579, 642, 641), (579, 600, 647, 642), (660, 699, 746, 740), (667, 651, 652, 668), (666, 650, 651, 667), (665, 124, 650, 666), (664, 123, 649, 662), (690, 689, 122, 663), (663, 122, 124, 665), (226, 655, 657, 228), (272, 688, 655, 226), (225, 656, 654, 227), (228, 657, 658, 229), (229, 658, 659, 230), (230, 659, 660, 232), (699, 700, 747, 746), (685, 684, 744, 745), (720, 663, 665, 701), (701, 665, 666, 702), (702, 666, 667, 703), (703, 667, 668, 704), (698, 680, 682, 699), (680, 681, 683, 682), (697, 678, 680, 698), (678, 679, 681, 680), (696, 676, 678, 697), (676, 677, 679, 678), (674, 675, 671, 670), (686, 687, 673, 672), (695, 672, 676, 696), (672, 673, 677, 676), (684, 682, 742, 744), (705, 685, 745, 749), (670, 671, 687, 686), (227, 654, 688, 272), (662, 649, 689, 690), (706, 688, 693, 713), (690, 719, 725, 694), (720, 719, 690, 663), (656, 693, 688, 654), (670, 686, 691, 674), (675, 692, 687, 671), (662, 690, 694, 664), (673, 687, 718, 720), (655, 688, 706, 695), (695, 707, 686, 672), (655, 695, 696, 657), (657, 696, 697, 658), (658, 697, 698, 659), (659, 698, 699, 660), (684, 700, 699, 682), (718, 687, 692, 726), (669, 705, 704, 668), (681, 703, 704, 683), (679, 702, 703, 681), (677, 701, 702, 679), (673, 720, 701, 677), (706, 708, 695), (708, 709, 695), (709, 710, 695), (710, 711, 695), (711, 707, 695), (718, 721, 720), (721, 722, 720), (722, 723, 720), (723, 724, 720), (724, 719, 720), (706, 713, 717, 708), (708, 717, 716, 709), (709, 716, 715, 710), (710, 715, 714, 711), (711, 714, 712, 707), (718, 726, 730, 721), (721, 730, 729, 722), (722, 729, 728, 723), (723, 728, 727, 724), (724, 727, 725, 719), (686, 707, 712, 691), (231, 661, 731, 316), (700, 684, 733, 735), (661, 700, 735, 731), (669, 653, 203, 732), (684, 685, 734, 733), (685, 705, 736, 734), (705, 669, 732, 736), (741, 325, 324, 740), (747, 741, 740, 746), (739, 738, 737, 213), (749, 745, 743, 748), (745, 744, 742, 743), (704, 705, 749, 748), (668, 652, 213, 737), (232, 660, 740, 324), (700, 661, 741, 747), (669, 668, 737, 738), (653, 669, 738, 739), (661, 231, 325, 741), (682, 683, 743, 742), (683, 704, 748, 743), (758, 838, 844, 796), (765, 766, 751, 750), (764, 765, 750, 12), (763, 764, 12, 11), (762, 760, 8, 10), (787, 761, 9, 50), (761, 763, 11, 9), (540, 542, 755, 753), (584, 540, 753, 786), (539, 541, 752, 754), (542, 543, 756, 755), (543, 544, 757, 756), (544, 546, 758, 757), (796, 844, 845, 797), (783, 843, 842, 782), (798, 799, 763, 761), (799, 800, 764, 763), (800, 801, 765, 764), (801, 802, 766, 765), (795, 796, 780, 778), (778, 780, 781, 779), (794, 795, 778, 776), (776, 778, 779, 777), (793, 794, 776, 774), (774, 776, 777, 775), (772, 768, 769, 773), (784, 770, 771, 785), (792, 793, 774, 770), (770, 774, 775, 771), (782, 842, 840, 780), (803, 847, 843, 783), (768, 784, 785, 769), (541, 584, 786, 752), (760, 787, 50, 8), (804, 811, 790, 786), (787, 791, 822, 817), (798, 761, 787, 817), (754, 752, 786, 790), (768, 772, 788, 784), (773, 769, 785, 789), (760, 762, 791, 787), (771, 798, 816, 785), (753, 792, 804, 786), (792, 770, 784, 805), (753, 755, 793, 792), (755, 756, 794, 793), (756, 757, 795, 794), (757, 758, 796, 795), (782, 780, 796, 797), (816, 823, 789, 785), (767, 766, 802, 803), (779, 781, 802, 801), (777, 779, 801, 800), (775, 777, 800, 799), (771, 775, 799, 798), (804, 792, 806), (806, 792, 807), (807, 792, 808), (808, 792, 809), (809, 792, 805), (816, 798, 818), (818, 798, 819), (819, 798, 820), (820, 798, 821), (821, 798, 817), (804, 806, 815, 811), (806, 807, 814, 815), (807, 808, 813, 814), (808, 809, 812, 813), (809, 805, 810, 812), (816, 818, 827, 823), (818, 819, 826, 827), (819, 820, 825, 826), (820, 821, 824, 825), (821, 817, 822, 824), (784, 788, 810, 805), (545, 627, 829, 759), (797, 833, 831, 782), (759, 829, 833, 797), (767, 830, 828, 13), (782, 831, 832, 783), (783, 832, 834, 803), (803, 834, 830, 767), (839, 838, 634, 635), (845, 844, 838, 839), (837, 102, 835, 836), (847, 846, 841, 843), (843, 841, 840, 842), (802, 846, 847, 803), (766, 835, 102, 751), (546, 634, 838, 758), (797, 845, 839, 759), (767, 836, 835, 766), (13, 837, 836, 767), (759, 839, 635, 545), (780, 840, 841, 781), (781, 841, 846, 802)])
_uv = me_plane_001.uv_layers.new(name='UVMap')
_uv.uv.foreach_set('vector', [-0.4291, 1.799, -0.1386, 1.799, -0.1386, 2.333, -0.4291, 2.333, 1.013, 0.8473, 1.282, 0.8473, 1.282, 1.799, 1.013, 1.799, 1.013, -0.4793, 1.282, -0.4793, 1.282, -0.43, 1.013, -0.43, 0.9632, -0.9423, 1.233, -0.9423, 1.233, -0.4793, 0.9632, -0.4793, 1.372, 1.161, 1.372, 0.8909, 1.63, 0.8909, 1.63, 1.161, 0.832, -1.341, 1.102, -1.341, 1.102, -1.073, 0.832, -1.073, 0.9632, -1.073, 1.233, -1.073, 1.233, -0.9423, 0.9632, -0.9423, -1.006, -1.073, -0.4784, -1.073, -0.4784, -0.9423, -1.137, -0.9423, -1.137, -1.341, -0.6095, -1.341, -0.6095, -1.073, -1.137, -1.073, 1.977, -0.1693, 1.977, -0.4466, 2.236, -0.4466, 2.236, 0.08113, -1.137, -0.9423, -0.4784, -0.9423, -0.4784, -0.4793, -1.137, -0.4793, -1.088, -0.4793, -0.4291, -0.4793, -0.4291, -0.43, -1.137, -0.43, -1.137, 0.8473, -0.4291, 0.8473, -0.4291, 1.799, -1.137, 1.799, 2.617, -0.4525, 2.998, -0.4525, 2.998, 0.08113, 2.617, 0.08113, -0.2864, 0.3137, -0.006804, 0.3137, -0.006804, 0.8473, -0.2864, 0.8473, 0.6727, -1.073, 0.9632, -1.073, 0.9632, -0.9423, 0.6727, -0.9423, 0.6727, -0.9423, 0.9632, -0.9423, 0.9632, -0.4793, 0.6727, -0.4793, 0.722, -0.4793, 1.013, -0.4793, 1.013, -0.43, 0.722, -0.43, 0.722, 0.8473, 1.013, 0.8473, 1.013, 1.799, 0.722, 1.799, -0.1386, 0.8473, 0.1519, 0.8473, 0.1519, 1.799, -0.1386, 1.799, 0.1519, 0.8473, 0.4315, 0.8473, 0.4315, 1.799, 0.1519, 1.799, -0.1386, -0.4793, 0.1519, -0.4793, 0.1519, -0.43, -0.1386, -0.43, 0.1519, -0.4793, 0.4315, -0.4793, 0.4315, -0.43, 0.1519, -0.43, -0.1879, -0.9423, 0.1026, -0.9423, 0.1026, -0.4793, -0.1879, -0.4793, 0.1026, -0.9423, 0.3822, -0.9423, 0.3822, -0.4793, 0.1026, -0.4793, 1.63, 1.161, 1.63, 0.8812, 1.889, 0.8812, 1.889, 1.161, -0.02857, -1.341, 0.251, -1.341, 0.251, -1.073, -0.02857, -1.073, -0.1879, -1.073, 0.1026, -1.073, 0.1026, -0.9423, -0.1879, -0.9423, 0.1026, -1.073, 0.3822, -1.073, 0.3822, -0.9423, 0.1026, -0.9423, 1.508, 1.694, 1.889, 1.694, 1.889, 2.228, 1.508, 2.228, -0.5769, 0.3137, -0.2864, 0.3137, -0.2864, 0.8473, -0.5769, 0.8473, -0.02857, -1.976, 0.251, -1.976, 0.251, -1.341, -0.02857, -1.341, -1.137, -1.976, -0.6095, -1.976, -0.6095, -1.341, -1.137, -1.341, 0.832, -1.976, 1.102, -1.976, 1.102, -1.341, 0.832, -1.341, 1.964, 0.652, 1.964, 0.7155, 1.706, 0.7155, 1.706, 0.652, 1.706, 0.1345, 1.706, 0.1981, 1.447, 0.1981, 1.447, 0.1345, 0.5415, -1.074, 0.7685, -1.286, 0.832, -1.341, 0.832, -1.073, 2.998, 0.08113, 2.998, 0.7155, 2.739, 0.7155, 2.739, 0.08113, 2.739, 0.08113, 2.739, 0.7155, 2.481, 0.7155, 2.481, 0.08113, 2.481, 0.08113, 2.481, 0.7155, 2.222, 0.7155, 2.222, 0.08113, 2.222, 0.08113, 2.222, 0.7155, 1.964, 0.7155, 1.964, 0.08113, 0.251, -1.073, 0.251, -1.341, 0.3146, -1.286, 0.5415, -1.073, -0.6095, -1.073, -0.6095, -1.341, -0.546, -1.286, -0.3191, -1.073, -0.3191, -1.074, -0.09213, -1.286, -0.02857, -1.341, -0.02857, -1.073, -0.4784, -1.073, -0.1879, -1.073, -0.1879, -0.9423, -0.4784, -0.9423, -0.4784, -0.9423, -0.1879, -0.9423, -0.1879, -0.4793, -0.4784, -0.4793, -0.4291, -0.4793, -0.1386, -0.4793, -0.1386, -0.43, -0.4291, -0.43, -0.4291, 0.8473, -0.1386, 0.8473, -0.1386, 1.799, -0.4291, 1.799, 2.453, -1.315, 2.163, -1.315, 2.163, -1.696, 2.453, -1.696, 1.706, 0.652, 1.706, 0.7155, 1.447, 0.7155, 1.447, 0.652, 1.963, -1.315, 1.673, -1.315, 1.673, -1.696, 1.963, -1.696, 0.4315, 0.8473, 0.722, 0.8473, 0.722, 1.799, 0.4315, 1.799, 0.4315, -0.4793, 0.722, -0.4793, 0.722, -0.43, 0.4315, -0.43, 0.3822, -0.9423, 0.6727, -0.9423, 0.6727, -0.4793, 0.3822, -0.4793, 0.3822, -1.073, 0.6727, -1.073, 0.6727, -0.9423, 0.3822, -0.9423, -0.546, -1.286, -0.4648, -1.234, -0.3191, -1.074, -0.4648, -1.234, -0.3693, -1.207, -0.3191, -1.074, -0.3693, -1.207, -0.2689, -1.207, -0.3191, -1.074, -0.2689, -1.207, -0.1734, -1.234, -0.3191, -1.074, -0.1734, -1.234, -0.09213, -1.286, -0.3191, -1.074, 0.3146, -1.286, 0.3958, -1.234, 0.5415, -1.074, 0.3958, -1.234, 0.4913, -1.207, 0.5415, -1.074, 0.4913, -1.207, 0.5917, -1.207, 0.5415, -1.074, 0.5917, -1.207, 0.6872, -1.234, 0.5415, -1.074, 0.6872, -1.234, 0.7685, -1.286, 0.5415, -1.074, 1.964, 0.652, 1.706, 0.652, 1.706, 0.5707, 1.964, 0.5707, 1.964, 0.5707, 1.706, 0.5707, 1.706, 0.4752, 1.964, 0.4752, 1.964, 0.4752, 1.706, 0.4752, 1.706, 0.3748, 1.964, 0.3748, 1.964, 0.3748, 1.706, 0.3748, 1.706, 0.2793, 1.964, 0.2793, 1.964, 0.2793, 1.706, 0.2793, 1.706, 0.1981, 1.964, 0.1981, 1.706, 0.652, 1.447, 0.652, 1.447, 0.5707, 1.706, 0.5707, 1.706, 0.5707, 1.447, 0.5707, 1.447, 0.4752, 1.706, 0.4752, 1.706, 0.4752, 1.447, 0.4752, 1.447, 0.3748, 1.706, 0.3748, 1.706, 0.3748, 1.447, 0.3748, 1.447, 0.2793, 1.706, 0.2793, 1.706, 0.2793, 1.447, 0.2793, 1.447, 0.1981, 1.706, 0.1981, 1.964, 0.1345, 1.964, 0.1981, 1.706, 0.1981, 1.706, 0.1345, 0.9013, 0.3137, 0.5742, 0.3137, 0.5742, -0.43, 0.9013, -0.43, 0.2837, 0.3137, -0.006804, 0.3137, -0.006804, -0.43, 0.2837, -0.43, 0.5742, 0.3137, 0.2837, 0.3137, 0.2837, -0.43, 0.5742, -0.43, -0.8674, 0.3137, -1.137, 0.3137, -1.137, -0.43, -0.8674, -0.43, -0.006804, 0.3137, -0.2864, 0.3137, -0.2864, -0.43, -0.006804, -0.43, -0.2864, 0.3137, -0.5769, 0.3137, -0.5769, -0.43, -0.2864, -0.43, -0.5769, 0.3137, -0.8674, 0.3137, -0.8674, -0.43, -0.5769, -0.43, 2.27, 1.52, 2.27, 1.847, 1.889, 2.228, 1.889, 1.52, 2.27, 1.229, 2.27, 1.52, 1.889, 1.52, 1.889, 1.229, 2.27, 1.229, 2.0, 1.229, 2.0, 0.8481, 2.27, 0.8481, 1.964, -0.4356, 1.964, -0.1451, 1.583, -0.1451, 1.583, -0.4356, 1.964, -0.1451, 1.964, 0.1345, 1.583, 0.1345, 1.583, -0.1451, 2.236, -0.4525, 2.617, -0.4525, 2.617, 0.08113, 2.236, 0.08113, 1.013, 1.799, 1.282, 1.799, 1.282, 2.333, 1.013, 2.333, -1.137, 1.799, -0.4291, 1.799, -0.4291, 2.333, -1.137, 2.333, 0.2837, 0.3137, 0.5742, 0.3137, 0.5742, 0.8473, 0.2837, 0.8473, 1.508, 1.161, 1.889, 1.161, 1.889, 1.694, 1.508, 1.694, -1.137, 0.3137, -0.8674, 0.3137, -0.8674, 0.8473, -1.137, 0.8473, 0.5742, 0.3137, 0.9013, 0.3137, 0.9013, 0.8473, 0.5742, 0.8473, 2.453, -1.848, 2.835, -1.848, 2.835, -1.315, 2.453, -1.315, 0.1519, 1.799, 0.4315, 1.799, 0.4315, 2.333, 0.1519, 2.333, 0.4315, 1.799, 0.722, 1.799, 0.722, 2.333, 0.4315, 2.333, -0.4291, 1.799, -0.4291, 2.333, -0.1386, 2.333, -0.1386, 1.799, 1.013, 0.8473, 1.013, 1.799, 1.282, 1.799, 1.282, 0.8473, 1.013, -0.4793, 1.013, -0.43, 1.282, -0.43, 1.282, -0.4793, 0.9632, -0.9423, 0.9632, -0.4793, 1.233, -0.4793, 1.233, -0.9423, 1.372, 1.161, 1.63, 1.161, 1.63, 0.8909, 1.372, 0.8909, 0.832, -1.341, 0.832, -1.073, 1.102, -1.073, 1.102, -1.341, 0.9632, -1.073, 0.9632, -0.9423, 1.233, -0.9423, 1.233, -1.073, -1.006, -1.073, -1.137, -0.9423, -0.4784, -0.9423, -0.4784, -1.073, -1.137, -1.341, -1.137, -1.073, -0.6095, -1.073, -0.6095, -1.341, 1.977, -0.1693, 2.236, 0.08113, 2.236, -0.4466, 1.977, -0.4466, -1.137, -0.9423, -1.137, -0.4793, -0.4784, -0.4793, -0.4784, -0.9423, -1.088, -0.4793, -1.137, -0.43, -0.4291, -0.43, -0.4291, -0.4793, -1.137, 0.8473, -1.137, 1.799, -0.4291, 1.799, -0.4291, 0.8473, 2.617, -0.4525, 2.617, 0.08113, 2.998, 0.08113, 2.998, -0.4525, -0.2864, 0.3137, -0.2864, 0.8473, -0.006804, 0.8473, -0.006804, 0.3137, 0.6727, -1.073, 0.6727, -0.9423, 0.9632, -0.9423, 0.9632, -1.073, 0.6727, -0.9423, 0.6727, -0.4793, 0.9632, -0.4793, 0.9632, -0.9423, 0.722, -0.4793, 0.722, -0.43, 1.013, -0.43, 1.013, -0.4793, 0.722, 0.8473, 0.722, 1.799, 1.013, 1.799, 1.013, 0.8473, -0.1386, 0.8473, -0.1386, 1.799, 0.1519, 1.799, 0.1519, 0.8473, 0.1519, 0.8473, 0.1519, 1.799, 0.4315, 1.799, 0.4315, 0.8473, -0.1386, -0.4793, -0.1386, -0.43, 0.1519, -0.43, 0.1519, -0.4793, 0.1519, -0.4793, 0.1519, -0.43, 0.4315, -0.43, 0.4315, -0.4793, -0.1879, -0.9423, -0.1879, -0.4793, 0.1026, -0.4793, 0.1026, -0.9423, 0.1026, -0.9423, 0.1026, -0.4793, 0.3822, -0.4793, 0.3822, -0.9423, 1.63, 1.161, 1.889, 1.161, 1.889, 0.8812, 1.63, 0.8812, -0.02857, -1.341, -0.02857, -1.073, 0.251, -1.073, 0.251, -1.341, -0.1879, -1.073, -0.1879, -0.9423, 0.1026, -0.9423, 0.1026, -1.073, 0.1026, -1.073, 0.1026, -0.9423, 0.3822, -0.9423, 0.3822, -1.073, 1.508, 1.694, 1.508, 2.228, 1.889, 2.228, 1.889, 1.694, -0.5769, 0.3137, -0.5769, 0.8473, -0.2864, 0.8473, -0.2864, 0.3137, -0.02857, -1.976, -0.02857, -1.341, 0.251, -1.341, 0.251, -1.976, -1.137, -1.976, -1.137, -1.341, -0.6095, -1.341, -0.6095, -1.976, 0.832, -1.976, 0.832, -1.341, 1.102, -1.341, 1.102, -1.976, 1.964, 0.652, 1.706, 0.652, 1.706, 0.7155, 1.964, 0.7155, 1.706, 0.1345, 1.447, 0.1345, 1.447, 0.1981, 1.706, 0.1981, 0.5415, -1.073, 0.832, -1.073, 0.832, -1.341, 0.7685, -1.286, 2.998, 0.08113, 2.739, 0.08113, 2.739, 0.7155, 2.998, 0.7155, 2.739, 0.08113, 2.481, 0.08113, 2.481, 0.7155, 2.739, 0.7155, 2.481, 0.08113, 2.222, 0.08113, 2.222, 0.7155, 2.481, 0.7155, 2.222, 0.08113, 1.964, 0.08113, 1.964, 0.7155, 2.222, 0.7155, 0.251, -1.073, 0.5415, -1.074, 0.3146, -1.286, 0.251, -1.341, -0.6095, -1.073, -0.3191, -1.074, -0.546, -1.286, -0.6095, -1.341, -0.3191, -1.073, -0.02857, -1.073, -0.02857, -1.341, -0.09213, -1.286, -0.4784, -1.073, -0.4784, -0.9423, -0.1879, -0.9423, -0.1879, -1.073, -0.4784, -0.9423, -0.4784, -0.4793, -0.1879, -0.4793, -0.1879, -0.9423, -0.4291, -0.4793, -0.4291, -0.43, -0.1386, -0.43, -0.1386, -0.4793, -0.4291, 0.8473, -0.4291, 1.799, -0.1386, 1.799, -0.1386, 0.8473, 2.453, -1.315, 2.453, -1.696, 2.163, -1.696, 2.163, -1.315, 1.706, 0.652, 1.447, 0.652, 1.447, 0.7155, 1.706, 0.7155, 1.963, -1.315, 1.963, -1.696, 1.673, -1.696, 1.673, -1.315, 0.4315, 0.8473, 0.4315, 1.799, 0.722, 1.799, 0.722, 0.8473, 0.4315, -0.4793, 0.4315, -0.43, 0.722, -0.43, 0.722, -0.4793, 0.3822, -0.9423, 0.3822, -0.4793, 0.6727, -0.4793, 0.6727, -0.9423, 0.3822, -1.073, 0.3822, -0.9423, 0.6727, -0.9423, 0.6727, -1.073, -0.546, -1.286, -0.3191, -1.074, -0.4648, -1.234, -0.4648, -1.234, -0.3191, -1.074, -0.3693, -1.207, -0.3693, -1.207, -0.3191, -1.074, -0.2689, -1.207, -0.2689, -1.207, -0.3191, -1.074, -0.1734, -1.234, -0.1734, -1.234, -0.3191, -1.074, -0.09213, -1.286, 0.3146, -1.286, 0.5415, -1.074, 0.3958, -1.234, 0.3958, -1.234, 0.5415, -1.074, 0.4913, -1.207, 0.4913, -1.207, 0.5415, -1.074, 0.5917, -1.207, 0.5917, -1.207, 0.5415, -1.074, 0.6872, -1.234, 0.6872, -1.234, 0.5415, -1.074, 0.7685, -1.286, 1.964, 0.652, 1.964, 0.5707, 1.706, 0.5707, 1.706, 0.652, 1.964, 0.5707, 1.964, 0.4752, 1.706, 0.4752, 1.706, 0.5707, 1.964, 0.4752, 1.964, 0.3748, 1.706, 0.3748, 1.706, 0.4752, 1.964, 0.3748, 1.964, 0.2793, 1.706, 0.2793, 1.706, 0.3748, 1.964, 0.2793, 1.964, 0.1981, 1.706, 0.1981, 1.706, 0.2793, 1.706, 0.652, 1.706, 0.5707, 1.447, 0.5707, 1.447, 0.652, 1.706, 0.5707, 1.706, 0.4752, 1.447, 0.4752, 1.447, 0.5707, 1.706, 0.4752, 1.706, 0.3748, 1.447, 0.3748, 1.447, 0.4752, 1.706, 0.3748, 1.706, 0.2793, 1.447, 0.2793, 1.447, 0.3748, 1.706, 0.2793, 1.706, 0.1981, 1.447, 0.1981, 1.447, 0.2793, 1.964, 0.1345, 1.706, 0.1345, 1.706, 0.1981, 1.964, 0.1981, 0.9013, 0.3137, 0.9013, -0.43, 0.5742, -0.43, 0.5742, 0.3137, 0.2837, 0.3137, 0.2837, -0.43, -0.006804, -0.43, -0.006804, 0.3137, 0.5742, 0.3137, 0.5742, -0.43, 0.2837, -0.43, 0.2837, 0.3137, -0.8674, 0.3137, -0.8674, -0.43, -1.137, -0.43, -1.137, 0.3137, -0.006804, 0.3137, -0.006804, -0.43, -0.2864, -0.43, -0.2864, 0.3137, -0.2864, 0.3137, -0.2864, -0.43, -0.5769, -0.43, -0.5769, 0.3137, -0.5769, 0.3137, -0.5769, -0.43, -0.8674, -0.43, -0.8674, 0.3137, 2.27, 1.52, 1.889, 1.52, 1.889, 2.228, 2.27, 1.847, 2.27, 1.229, 1.889, 1.229, 1.889, 1.52, 2.27, 1.52, 2.27, 1.229, 2.27, 0.8481, 2.0, 0.8481, 2.0, 1.229, 1.964, -0.4356, 1.583, -0.4356, 1.583, -0.1451, 1.964, -0.1451, 1.964, -0.1451, 1.583, -0.1451, 1.583, 0.1345, 1.964, 0.1345, 2.236, -0.4525, 2.236, 0.08113, 2.617, 0.08113, 2.617, -0.4525, 1.013, 1.799, 1.013, 2.333, 1.282, 2.333, 1.282, 1.799, -1.137, 1.799, -1.137, 2.333, -0.4291, 2.333, -0.4291, 1.799, 0.2837, 0.3137, 0.2837, 0.8473, 0.5742, 0.8473, 0.5742, 0.3137, 1.508, 1.161, 1.508, 1.694, 1.889, 1.694, 1.889, 1.161, -1.137, 0.3137, -1.137, 0.8473, -0.8674, 0.8473, -0.8674, 0.3137, 0.5742, 0.3137, 0.5742, 0.8473, 0.9013, 0.8473, 0.9013, 0.3137, 2.453, -1.848, 2.453, -1.315, 2.835, -1.315, 2.835, -1.848, 0.1519, 1.799, 0.1519, 2.333, 0.4315, 2.333, 0.4315, 1.799, 0.4315, 1.799, 0.4315, 2.333, 0.722, 2.333, 0.722, 1.799, -0.4291, 1.799, -0.4291, 2.333, -0.1386, 2.333, -0.1386, 1.799, 1.013, 0.8473, 1.013, 1.799, 1.282, 1.799, 1.282, 0.8473, 1.013, -0.4793, 1.013, -0.43, 1.282, -0.43, 1.282, -0.4793, 0.9632, -0.9423, 0.9632, -0.4793, 1.233, -0.4793, 1.233, -0.9423, 1.372, 1.161, 1.63, 1.161, 1.63, 0.8909, 1.372, 0.8909, 0.832, -1.341, 0.832, -1.073, 1.102, -1.073, 1.102, -1.341, 0.9632, -1.073, 0.9632, -0.9423, 1.233, -0.9423, 1.233, -1.073, -1.006, -1.073, -1.137, -0.9423, -0.4784, -0.9423, -0.4784, -1.073, -1.137, -1.341, -1.137, -1.073, -0.6095, -1.073, -0.6095, -1.341, 1.977, -0.1693, 2.236, 0.08113, 2.236, -0.4466, 1.977, -0.4466, -1.137, -0.9423, -1.137, -0.4793, -0.4784, -0.4793, -0.4784, -0.9423, -1.088, -0.4793, -1.137, -0.43, -0.4291, -0.43, -0.4291, -0.4793, -1.137, 0.8473, -1.137, 1.799, -0.4291, 1.799, -0.4291, 0.8473, 2.617, -0.4525, 2.617, 0.08113, 2.998, 0.08113, 2.998, -0.4525, -0.2864, 0.3137, -0.2864, 0.8473, -0.006804, 0.8473, -0.006804, 0.3137, 0.6727, -1.073, 0.6727, -0.9423, 0.9632, -0.9423, 0.9632, -1.073, 0.6727, -0.9423, 0.6727, -0.4793, 0.9632, -0.4793, 0.9632, -0.9423, 0.722, -0.4793, 0.722, -0.43, 1.013, -0.43, 1.013, -0.4793, 0.722, 0.8473, 0.722, 1.799, 1.013, 1.799, 1.013, 0.8473, -0.1386, 0.8473, -0.1386, 1.799, 0.1519, 1.799, 0.1519, 0.8473, 0.1519, 0.8473, 0.1519, 1.799, 0.4315, 1.799, 0.4315, 0.8473, -0.1386, -0.4793, -0.1386, -0.43, 0.1519, -0.43, 0.1519, -0.4793, 0.1519, -0.4793, 0.1519, -0.43, 0.4315, -0.43, 0.4315, -0.4793, -0.1879, -0.9423, -0.1879, -0.4793, 0.1026, -0.4793, 0.1026, -0.9423, 0.1026, -0.9423, 0.1026, -0.4793, 0.3822, -0.4793, 0.3822, -0.9423, 1.63, 1.161, 1.889, 1.161, 1.889, 0.8812, 1.63, 0.8812, -0.02857, -1.341, -0.02857, -1.073, 0.251, -1.073, 0.251, -1.341, -0.1879, -1.073, -0.1879, -0.9423, 0.1026, -0.9423, 0.1026, -1.073, 0.1026, -1.073, 0.1026, -0.9423, 0.3822, -0.9423, 0.3822, -1.073, 1.508, 1.694, 1.508, 2.228, 1.889, 2.228, 1.889, 1.694, -0.5769, 0.3137, -0.5769, 0.8473, -0.2864, 0.8473, -0.2864, 0.3137, -0.02857, -1.976, -0.02857, -1.341, 0.251, -1.341, 0.251, -1.976, -1.137, -1.976, -1.137, -1.341, -0.6095, -1.341, -0.6095, -1.976, 0.832, -1.976, 0.832, -1.341, 1.102, -1.341, 1.102, -1.976, 1.964, 0.652, 1.706, 0.652, 1.706, 0.7155, 1.964, 0.7155, 1.706, 0.1345, 1.447, 0.1345, 1.447, 0.1981, 1.706, 0.1981, 0.5415, -1.073, 0.832, -1.073, 0.832, -1.341, 0.7685, -1.286, 2.998, 0.08113, 2.739, 0.08113, 2.739, 0.7155, 2.998, 0.7155, 2.739, 0.08113, 2.481, 0.08113, 2.481, 0.7155, 2.739, 0.7155, 2.481, 0.08113, 2.222, 0.08113, 2.222, 0.7155, 2.481, 0.7155, 2.222, 0.08113, 1.964, 0.08113, 1.964, 0.7155, 2.222, 0.7155, 0.251, -1.073, 0.5415, -1.074, 0.3146, -1.286, 0.251, -1.341, -0.6095, -1.073, -0.3191, -1.074, -0.546, -1.286, -0.6095, -1.341, -0.3191, -1.073, -0.02857, -1.073, -0.02857, -1.341, -0.09213, -1.286, -0.4784, -1.073, -0.4784, -0.9423, -0.1879, -0.9423, -0.1879, -1.073, -0.4784, -0.9423, -0.4784, -0.4793, -0.1879, -0.4793, -0.1879, -0.9423, -0.4291, -0.4793, -0.4291, -0.43, -0.1386, -0.43, -0.1386, -0.4793, -0.4291, 0.8473, -0.4291, 1.799, -0.1386, 1.799, -0.1386, 0.8473, 2.453, -1.315, 2.453, -1.696, 2.163, -1.696, 2.163, -1.315, 1.706, 0.652, 1.447, 0.652, 1.447, 0.7155, 1.706, 0.7155, 1.963, -1.315, 1.963, -1.696, 1.673, -1.696, 1.673, -1.315, 0.4315, 0.8473, 0.4315, 1.799, 0.722, 1.799, 0.722, 0.8473, 0.4315, -0.4793, 0.4315, -0.43, 0.722, -0.43, 0.722, -0.4793, 0.3822, -0.9423, 0.3822, -0.4793, 0.6727, -0.4793, 0.6727, -0.9423, 0.3822, -1.073, 0.3822, -0.9423, 0.6727, -0.9423, 0.6727, -1.073, -0.546, -1.286, -0.3191, -1.074, -0.4648, -1.234, -0.4648, -1.234, -0.3191, -1.074, -0.3693, -1.207, -0.3693, -1.207, -0.3191, -1.074, -0.2689, -1.207, -0.2689, -1.207, -0.3191, -1.074, -0.1734, -1.234, -0.1734, -1.234, -0.3191, -1.074, -0.09213, -1.286, 0.3146, -1.286, 0.5415, -1.074, 0.3958, -1.234, 0.3958, -1.234, 0.5415, -1.074, 0.4913, -1.207, 0.4913, -1.207, 0.5415, -1.074, 0.5917, -1.207, 0.5917, -1.207, 0.5415, -1.074, 0.6872, -1.234, 0.6872, -1.234, 0.5415, -1.074, 0.7685, -1.286, 1.964, 0.652, 1.964, 0.5707, 1.706, 0.5707, 1.706, 0.652, 1.964, 0.5707, 1.964, 0.4752, 1.706, 0.4752, 1.706, 0.5707, 1.964, 0.4752, 1.964, 0.3748, 1.706, 0.3748, 1.706, 0.4752, 1.964, 0.3748, 1.964, 0.2793, 1.706, 0.2793, 1.706, 0.3748, 1.964, 0.2793, 1.964, 0.1981, 1.706, 0.1981, 1.706, 0.2793, 1.706, 0.652, 1.706, 0.5707, 1.447, 0.5707, 1.447, 0.652, 1.706, 0.5707, 1.706, 0.4752, 1.447, 0.4752, 1.447, 0.5707, 1.706, 0.4752, 1.706, 0.3748, 1.447, 0.3748, 1.447, 0.4752, 1.706, 0.3748, 1.706, 0.2793, 1.447, 0.2793, 1.447, 0.3748, 1.706, 0.2793, 1.706, 0.1981, 1.447, 0.1981, 1.447, 0.2793, 1.964, 0.1345, 1.706, 0.1345, 1.706, 0.1981, 1.964, 0.1981, 0.9013, 0.3137, 0.9013, -0.43, 0.5742, -0.43, 0.5742, 0.3137, 0.2837, 0.3137, 0.2837, -0.43, -0.006804, -0.43, -0.006804, 0.3137, 0.5742, 0.3137, 0.5742, -0.43, 0.2837, -0.43, 0.2837, 0.3137, -0.8674, 0.3137, -0.8674, -0.43, -1.137, -0.43, -1.137, 0.3137, -0.006804, 0.3137, -0.006804, -0.43, -0.2864, -0.43, -0.2864, 0.3137, -0.2864, 0.3137, -0.2864, -0.43, -0.5769, -0.43, -0.5769, 0.3137, -0.5769, 0.3137, -0.5769, -0.43, -0.8674, -0.43, -0.8674, 0.3137, 2.27, 1.52, 1.889, 1.52, 1.889, 2.228, 2.27, 1.847, 2.27, 1.229, 1.889, 1.229, 1.889, 1.52, 2.27, 1.52, 2.27, 1.229, 2.27, 0.8481, 2.0, 0.8481, 2.0, 1.229, 1.964, -0.4356, 1.583, -0.4356, 1.583, -0.1451, 1.964, -0.1451, 1.964, -0.1451, 1.583, -0.1451, 1.583, 0.1345, 1.964, 0.1345, 2.236, -0.4525, 2.236, 0.08113, 2.617, 0.08113, 2.617, -0.4525, 1.013, 1.799, 1.013, 2.333, 1.282, 2.333, 1.282, 1.799, -1.137, 1.799, -1.137, 2.333, -0.4291, 2.333, -0.4291, 1.799, 0.2837, 0.3137, 0.2837, 0.8473, 0.5742, 0.8473, 0.5742, 0.3137, 1.508, 1.161, 1.508, 1.694, 1.889, 1.694, 1.889, 1.161, -1.137, 0.3137, -1.137, 0.8473, -0.8674, 0.8473, -0.8674, 0.3137, 0.5742, 0.3137, 0.5742, 0.8473, 0.9013, 0.8473, 0.9013, 0.3137, 2.453, -1.848, 2.453, -1.315, 2.835, -1.315, 2.835, -1.848, 0.1519, 1.799, 0.1519, 2.333, 0.4315, 2.333, 0.4315, 1.799, 0.4315, 1.799, 0.4315, 2.333, 0.722, 2.333, 0.722, 1.799, -0.4291, 1.799, -0.1386, 1.799, -0.1386, 2.333, -0.4291, 2.333, 1.013, 0.8473, 1.282, 0.8473, 1.282, 1.799, 1.013, 1.799, 1.013, -0.4793, 1.282, -0.4793, 1.282, -0.43, 1.013, -0.43, 0.9632, -0.9423, 1.233, -0.9423, 1.233, -0.4793, 0.9632, -0.4793, 1.372, 1.161, 1.372, 0.8909, 1.63, 0.8909, 1.63, 1.161, 0.832, -1.341, 1.102, -1.341, 1.102, -1.073, 0.832, -1.073, 0.9632, -1.073, 1.233, -1.073, 1.233, -0.9423, 0.9632, -0.9423, -1.006, -1.073, -0.4784, -1.073, -0.4784, -0.9423, -1.137, -0.9423, -1.137, -1.341, -0.6095, -1.341, -0.6095, -1.073, -1.137, -1.073, 1.977, -0.1693, 1.977, -0.4466, 2.236, -0.4466, 2.236, 0.08113, -1.137, -0.9423, -0.4784, -0.9423, -0.4784, -0.4793, -1.137, -0.4793, -1.088, -0.4793, -0.4291, -0.4793, -0.4291, -0.43, -1.137, -0.43, -1.137, 0.8473, -0.4291, 0.8473, -0.4291, 1.799, -1.137, 1.799, 2.617, -0.4525, 2.998, -0.4525, 2.998, 0.08113, 2.617, 0.08113, -0.2864, 0.3137, -0.006804, 0.3137, -0.006804, 0.8473, -0.2864, 0.8473, 0.6727, -1.073, 0.9632, -1.073, 0.9632, -0.9423, 0.6727, -0.9423, 0.6727, -0.9423, 0.9632, -0.9423, 0.9632, -0.4793, 0.6727, -0.4793, 0.722, -0.4793, 1.013, -0.4793, 1.013, -0.43, 0.722, -0.43, 0.722, 0.8473, 1.013, 0.8473, 1.013, 1.799, 0.722, 1.799, -0.1386, 0.8473, 0.1519, 0.8473, 0.1519, 1.799, -0.1386, 1.799, 0.1519, 0.8473, 0.4315, 0.8473, 0.4315, 1.799, 0.1519, 1.799, -0.1386, -0.4793, 0.1519, -0.4793, 0.1519, -0.43, -0.1386, -0.43, 0.1519, -0.4793, 0.4315, -0.4793, 0.4315, -0.43, 0.1519, -0.43, -0.1879, -0.9423, 0.1026, -0.9423, 0.1026, -0.4793, -0.1879, -0.4793, 0.1026, -0.9423, 0.3822, -0.9423, 0.3822, -0.4793, 0.1026, -0.4793, 1.63, 1.161, 1.63, 0.8812, 1.889, 0.8812, 1.889, 1.161, -0.02857, -1.341, 0.251, -1.341, 0.251, -1.073, -0.02857, -1.073, -0.1879, -1.073, 0.1026, -1.073, 0.1026, -0.9423, -0.1879, -0.9423, 0.1026, -1.073, 0.3822, -1.073, 0.3822, -0.9423, 0.1026, -0.9423, 1.508, 1.694, 1.889, 1.694, 1.889, 2.228, 1.508, 2.228, -0.5769, 0.3137, -0.2864, 0.3137, -0.2864, 0.8473, -0.5769, 0.8473, -0.02857, -1.976, 0.251, -1.976, 0.251, -1.341, -0.02857, -1.341, -1.137, -1.976, -0.6095, -1.976, -0.6095, -1.341, -1.137, -1.341, 0.832, -1.976, 1.102, -1.976, 1.102, -1.341, 0.832, -1.341, 1.964, 0.652, 1.964, 0.7155, 1.706, 0.7155, 1.706, 0.652, 1.706, 0.1345, 1.706, 0.1981, 1.447, 0.1981, 1.447, 0.1345, 0.5415, -1.074, 0.7685, -1.286, 0.832, -1.341, 0.832, -1.073, 2.998, 0.08113, 2.998, 0.7155, 2.739, 0.7155, 2.739, 0.08113, 2.739, 0.08113, 2.739, 0.7155, 2.481, 0.7155, 2.481, 0.08113, 2.481, 0.08113, 2.481, 0.7155, 2.222, 0.7155, 2.222, 0.08113, 2.222, 0.08113, 2.222, 0.7155, 1.964, 0.7155, 1.964, 0.08113, 0.251, -1.073, 0.251, -1.341, 0.3146, -1.286, 0.5415, -1.073, -0.6095, -1.073, -0.6095, -1.341, -0.546, -1.286, -0.3191, -1.073, -0.3191, -1.074, -0.09213, -1.286, -0.02857, -1.341, -0.02857, -1.073, -0.4784, -1.073, -0.1879, -1.073, -0.1879, -0.9423, -0.4784, -0.9423, -0.4784, -0.9423, -0.1879, -0.9423, -0.1879, -0.4793, -0.4784, -0.4793, -0.4291, -0.4793, -0.1386, -0.4793, -0.1386, -0.43, -0.4291, -0.43, -0.4291, 0.8473, -0.1386, 0.8473, -0.1386, 1.799, -0.4291, 1.799, 2.453, -1.315, 2.163, -1.315, 2.163, -1.696, 2.453, -1.696, 1.706, 0.652, 1.706, 0.7155, 1.447, 0.7155, 1.447, 0.652, 1.963, -1.315, 1.673, -1.315, 1.673, -1.696, 1.963, -1.696, 0.4315, 0.8473, 0.722, 0.8473, 0.722, 1.799, 0.4315, 1.799, 0.4315, -0.4793, 0.722, -0.4793, 0.722, -0.43, 0.4315, -0.43, 0.3822, -0.9423, 0.6727, -0.9423, 0.6727, -0.4793, 0.3822, -0.4793, 0.3822, -1.073, 0.6727, -1.073, 0.6727, -0.9423, 0.3822, -0.9423, -0.546, -1.286, -0.4648, -1.234, -0.3191, -1.074, -0.4648, -1.234, -0.3693, -1.207, -0.3191, -1.074, -0.3693, -1.207, -0.2689, -1.207, -0.3191, -1.074, -0.2689, -1.207, -0.1734, -1.234, -0.3191, -1.074, -0.1734, -1.234, -0.09213, -1.286, -0.3191, -1.074, 0.3146, -1.286, 0.3958, -1.234, 0.5415, -1.074, 0.3958, -1.234, 0.4913, -1.207, 0.5415, -1.074, 0.4913, -1.207, 0.5917, -1.207, 0.5415, -1.074, 0.5917, -1.207, 0.6872, -1.234, 0.5415, -1.074, 0.6872, -1.234, 0.7685, -1.286, 0.5415, -1.074, 1.964, 0.652, 1.706, 0.652, 1.706, 0.5707, 1.964, 0.5707, 1.964, 0.5707, 1.706, 0.5707, 1.706, 0.4752, 1.964, 0.4752, 1.964, 0.4752, 1.706, 0.4752, 1.706, 0.3748, 1.964, 0.3748, 1.964, 0.3748, 1.706, 0.3748, 1.706, 0.2793, 1.964, 0.2793, 1.964, 0.2793, 1.706, 0.2793, 1.706, 0.1981, 1.964, 0.1981, 1.706, 0.652, 1.447, 0.652, 1.447, 0.5707, 1.706, 0.5707, 1.706, 0.5707, 1.447, 0.5707, 1.447, 0.4752, 1.706, 0.4752, 1.706, 0.4752, 1.447, 0.4752, 1.447, 0.3748, 1.706, 0.3748, 1.706, 0.3748, 1.447, 0.3748, 1.447, 0.2793, 1.706, 0.2793, 1.706, 0.2793, 1.447, 0.2793, 1.447, 0.1981, 1.706, 0.1981, 1.964, 0.1345, 1.964, 0.1981, 1.706, 0.1981, 1.706, 0.1345, 0.9013, 0.3137, 0.5742, 0.3137, 0.5742, -0.43, 0.9013, -0.43, 0.2837, 0.3137, -0.006804, 0.3137, -0.006804, -0.43, 0.2837, -0.43, 0.5742, 0.3137, 0.2837, 0.3137, 0.2837, -0.43, 0.5742, -0.43, -0.8674, 0.3137, -1.137, 0.3137, -1.137, -0.43, -0.8674, -0.43, -0.006804, 0.3137, -0.2864, 0.3137, -0.2864, -0.43, -0.006804, -0.43, -0.2864, 0.3137, -0.5769, 0.3137, -0.5769, -0.43, -0.2864, -0.43, -0.5769, 0.3137, -0.8674, 0.3137, -0.8674, -0.43, -0.5769, -0.43, 2.27, 1.52, 2.27, 1.847, 1.889, 2.228, 1.889, 1.52, 2.27, 1.229, 2.27, 1.52, 1.889, 1.52, 1.889, 1.229, 2.27, 1.229, 2.0, 1.229, 2.0, 0.8481, 2.27, 0.8481, 1.964, -0.4356, 1.964, -0.1451, 1.583, -0.1451, 1.583, -0.4356, 1.964, -0.1451, 1.964, 0.1345, 1.583, 0.1345, 1.583, -0.1451, 2.236, -0.4525, 2.617, -0.4525, 2.617, 0.08113, 2.236, 0.08113, 1.013, 1.799, 1.282, 1.799, 1.282, 2.333, 1.013, 2.333, -1.137, 1.799, -0.4291, 1.799, -0.4291, 2.333, -1.137, 2.333, 0.2837, 0.3137, 0.5742, 0.3137, 0.5742, 0.8473, 0.2837, 0.8473, 1.508, 1.161, 1.889, 1.161, 1.889, 1.694, 1.508, 1.694, -1.137, 0.3137, -0.8674, 0.3137, -0.8674, 0.8473, -1.137, 0.8473, 0.5742, 0.3137, 0.9013, 0.3137, 0.9013, 0.8473, 0.5742, 0.8473, 2.453, -1.848, 2.835, -1.848, 2.835, -1.315, 2.453, -1.315, 0.1519, 1.799, 0.4315, 1.799, 0.4315, 2.333, 0.1519, 2.333, 0.4315, 1.799, 0.722, 1.799, 0.722, 2.333, 0.4315, 2.333, -0.4291, 1.799, -0.4291, 2.333, -0.1386, 2.333, -0.1386, 1.799, 1.013, 0.8473, 1.013, 1.799, 1.282, 1.799, 1.282, 0.8473, 1.013, -0.4793, 1.013, -0.43, 1.282, -0.43, 1.282, -0.4793, 0.9632, -0.9423, 0.9632, -0.4793, 1.233, -0.4793, 1.233, -0.9423, 1.372, 1.161, 1.63, 1.161, 1.63, 0.8909, 1.372, 0.8909, 0.832, -1.341, 0.832, -1.073, 1.102, -1.073, 1.102, -1.341, 0.9632, -1.073, 0.9632, -0.9423, 1.233, -0.9423, 1.233, -1.073, -1.006, -1.073, -1.137, -0.9423, -0.4784, -0.9423, -0.4784, -1.073, -1.137, -1.341, -1.137, -1.073, -0.6095, -1.073, -0.6095, -1.341, 1.977, -0.1693, 2.236, 0.08113, 2.236, -0.4466, 1.977, -0.4466, -1.137, -0.9423, -1.137, -0.4793, -0.4784, -0.4793, -0.4784, -0.9423, -1.088, -0.4793, -1.137, -0.43, -0.4291, -0.43, -0.4291, -0.4793, -1.137, 0.8473, -1.137, 1.799, -0.4291, 1.799, -0.4291, 0.8473, 2.617, -0.4525, 2.617, 0.08113, 2.998, 0.08113, 2.998, -0.4525, -0.2864, 0.3137, -0.2864, 0.8473, -0.006804, 0.8473, -0.006804, 0.3137, 0.6727, -1.073, 0.6727, -0.9423, 0.9632, -0.9423, 0.9632, -1.073, 0.6727, -0.9423, 0.6727, -0.4793, 0.9632, -0.4793, 0.9632, -0.9423, 0.722, -0.4793, 0.722, -0.43, 1.013, -0.43, 1.013, -0.4793, 0.722, 0.8473, 0.722, 1.799, 1.013, 1.799, 1.013, 0.8473, -0.1386, 0.8473, -0.1386, 1.799, 0.1519, 1.799, 0.1519, 0.8473, 0.1519, 0.8473, 0.1519, 1.799, 0.4315, 1.799, 0.4315, 0.8473, -0.1386, -0.4793, -0.1386, -0.43, 0.1519, -0.43, 0.1519, -0.4793, 0.1519, -0.4793, 0.1519, -0.43, 0.4315, -0.43, 0.4315, -0.4793, -0.1879, -0.9423, -0.1879, -0.4793, 0.1026, -0.4793, 0.1026, -0.9423, 0.1026, -0.9423, 0.1026, -0.4793, 0.3822, -0.4793, 0.3822, -0.9423, 1.63, 1.161, 1.889, 1.161, 1.889, 0.8812, 1.63, 0.8812, -0.02857, -1.341, -0.02857, -1.073, 0.251, -1.073, 0.251, -1.341, -0.1879, -1.073, -0.1879, -0.9423, 0.1026, -0.9423, 0.1026, -1.073, 0.1026, -1.073, 0.1026, -0.9423, 0.3822, -0.9423, 0.3822, -1.073, 1.508, 1.694, 1.508, 2.228, 1.889, 2.228, 1.889, 1.694, -0.5769, 0.3137, -0.5769, 0.8473, -0.2864, 0.8473, -0.2864, 0.3137, -0.02857, -1.976, -0.02857, -1.341, 0.251, -1.341, 0.251, -1.976, -1.137, -1.976, -1.137, -1.341, -0.6095, -1.341, -0.6095, -1.976, 0.832, -1.976, 0.832, -1.341, 1.102, -1.341, 1.102, -1.976, 1.964, 0.652, 1.706, 0.652, 1.706, 0.7155, 1.964, 0.7155, 1.706, 0.1345, 1.447, 0.1345, 1.447, 0.1981, 1.706, 0.1981, 0.5415, -1.073, 0.832, -1.073, 0.832, -1.341, 0.7685, -1.286, 2.998, 0.08113, 2.739, 0.08113, 2.739, 0.7155, 2.998, 0.7155, 2.739, 0.08113, 2.481, 0.08113, 2.481, 0.7155, 2.739, 0.7155, 2.481, 0.08113, 2.222, 0.08113, 2.222, 0.7155, 2.481, 0.7155, 2.222, 0.08113, 1.964, 0.08113, 1.964, 0.7155, 2.222, 0.7155, 0.251, -1.073, 0.5415, -1.074, 0.3146, -1.286, 0.251, -1.341, -0.6095, -1.073, -0.3191, -1.074, -0.546, -1.286, -0.6095, -1.341, -0.3191, -1.073, -0.02857, -1.073, -0.02857, -1.341, -0.09213, -1.286, -0.4784, -1.073, -0.4784, -0.9423, -0.1879, -0.9423, -0.1879, -1.073, -0.4784, -0.9423, -0.4784, -0.4793, -0.1879, -0.4793, -0.1879, -0.9423, -0.4291, -0.4793, -0.4291, -0.43, -0.1386, -0.43, -0.1386, -0.4793, -0.4291, 0.8473, -0.4291, 1.799, -0.1386, 1.799, -0.1386, 0.8473, 2.453, -1.315, 2.453, -1.696, 2.163, -1.696, 2.163, -1.315, 1.706, 0.652, 1.447, 0.652, 1.447, 0.7155, 1.706, 0.7155, 1.963, -1.315, 1.963, -1.696, 1.673, -1.696, 1.673, -1.315, 0.4315, 0.8473, 0.4315, 1.799, 0.722, 1.799, 0.722, 0.8473, 0.4315, -0.4793, 0.4315, -0.43, 0.722, -0.43, 0.722, -0.4793, 0.3822, -0.9423, 0.3822, -0.4793, 0.6727, -0.4793, 0.6727, -0.9423, 0.3822, -1.073, 0.3822, -0.9423, 0.6727, -0.9423, 0.6727, -1.073, -0.546, -1.286, -0.3191, -1.074, -0.4648, -1.234, -0.4648, -1.234, -0.3191, -1.074, -0.3693, -1.207, -0.3693, -1.207, -0.3191, -1.074, -0.2689, -1.207, -0.2689, -1.207, -0.3191, -1.074, -0.1734, -1.234, -0.1734, -1.234, -0.3191, -1.074, -0.09213, -1.286, 0.3146, -1.286, 0.5415, -1.074, 0.3958, -1.234, 0.3958, -1.234, 0.5415, -1.074, 0.4913, -1.207, 0.4913, -1.207, 0.5415, -1.074, 0.5917, -1.207, 0.5917, -1.207, 0.5415, -1.074, 0.6872, -1.234, 0.6872, -1.234, 0.5415, -1.074, 0.7685, -1.286, 1.964, 0.652, 1.964, 0.5707, 1.706, 0.5707, 1.706, 0.652, 1.964, 0.5707, 1.964, 0.4752, 1.706, 0.4752, 1.706, 0.5707, 1.964, 0.4752, 1.964, 0.3748, 1.706, 0.3748, 1.706, 0.4752, 1.964, 0.3748, 1.964, 0.2793, 1.706, 0.2793, 1.706, 0.3748, 1.964, 0.2793, 1.964, 0.1981, 1.706, 0.1981, 1.706, 0.2793, 1.706, 0.652, 1.706, 0.5707, 1.447, 0.5707, 1.447, 0.652, 1.706, 0.5707, 1.706, 0.4752, 1.447, 0.4752, 1.447, 0.5707, 1.706, 0.4752, 1.706, 0.3748, 1.447, 0.3748, 1.447, 0.4752, 1.706, 0.3748, 1.706, 0.2793, 1.447, 0.2793, 1.447, 0.3748, 1.706, 0.2793, 1.706, 0.1981, 1.447, 0.1981, 1.447, 0.2793, 1.964, 0.1345, 1.706, 0.1345, 1.706, 0.1981, 1.964, 0.1981, 0.9013, 0.3137, 0.9013, -0.43, 0.5742, -0.43, 0.5742, 0.3137, 0.2837, 0.3137, 0.2837, -0.43, -0.006804, -0.43, -0.006804, 0.3137, 0.5742, 0.3137, 0.5742, -0.43, 0.2837, -0.43, 0.2837, 0.3137, -0.8674, 0.3137, -0.8674, -0.43, -1.137, -0.43, -1.137, 0.3137, -0.006804, 0.3137, -0.006804, -0.43, -0.2864, -0.43, -0.2864, 0.3137, -0.2864, 0.3137, -0.2864, -0.43, -0.5769, -0.43, -0.5769, 0.3137, -0.5769, 0.3137, -0.5769, -0.43, -0.8674, -0.43, -0.8674, 0.3137, 2.27, 1.52, 1.889, 1.52, 1.889, 2.228, 2.27, 1.847, 2.27, 1.229, 1.889, 1.229, 1.889, 1.52, 2.27, 1.52, 2.27, 1.229, 2.27, 0.8481, 2.0, 0.8481, 2.0, 1.229, 1.964, -0.4356, 1.583, -0.4356, 1.583, -0.1451, 1.964, -0.1451, 1.964, -0.1451, 1.583, -0.1451, 1.583, 0.1345, 1.964, 0.1345, 2.236, -0.4525, 2.236, 0.08113, 2.617, 0.08113, 2.617, -0.4525, 1.013, 1.799, 1.013, 2.333, 1.282, 2.333, 1.282, 1.799, -1.137, 1.799, -1.137, 2.333, -0.4291, 2.333, -0.4291, 1.799, 0.2837, 0.3137, 0.2837, 0.8473, 0.5742, 0.8473, 0.5742, 0.3137, 1.508, 1.161, 1.508, 1.694, 1.889, 1.694, 1.889, 1.161, -1.137, 0.3137, -1.137, 0.8473, -0.8674, 0.8473, -0.8674, 0.3137, 0.5742, 0.3137, 0.5742, 0.8473, 0.9013, 0.8473, 0.9013, 0.3137, 0.1519, 1.799, 0.1519, 2.333, 0.4315, 2.333, 0.4315, 1.799, 0.4315, 1.799, 0.4315, 2.333, 0.722, 2.333, 0.722, 1.799, -0.4291, 1.799, -0.1386, 1.799, -0.1386, 2.333, -0.4291, 2.333, 1.013, 0.8473, 1.282, 0.8473, 1.282, 1.799, 1.013, 1.799, 1.013, -0.4793, 1.282, -0.4793, 1.282, -0.43, 1.013, -0.43, 0.9632, -0.9423, 1.233, -0.9423, 1.233, -0.4793, 0.9632, -0.4793, 1.372, 1.161, 1.372, 0.8909, 1.63, 0.8909, 1.63, 1.161, 0.832, -1.341, 1.102, -1.341, 1.102, -1.073, 0.832, -1.073, 0.9632, -1.073, 1.233, -1.073, 1.233, -0.9423, 0.9632, -0.9423, -1.006, -1.073, -0.4784, -1.073, -0.4784, -0.9423, -1.137, -0.9423, -1.137, -1.341, -0.6095, -1.341, -0.6095, -1.073, -1.137, -1.073, 1.977, -0.1693, 1.977, -0.4466, 2.236, -0.4466, 2.236, 0.08113, -1.137, -0.9423, -0.4784, -0.9423, -0.4784, -0.4793, -1.137, -0.4793, -1.088, -0.4793, -0.4291, -0.4793, -0.4291, -0.43, -1.137, -0.43, -1.137, 0.8473, -0.4291, 0.8473, -0.4291, 1.799, -1.137, 1.799, 2.617, -0.4525, 2.998, -0.4525, 2.998, 0.08113, 2.617, 0.08113, -0.2864, 0.3137, -0.006804, 0.3137, -0.006804, 0.8473, -0.2864, 0.8473, 0.6727, -1.073, 0.9632, -1.073, 0.9632, -0.9423, 0.6727, -0.9423, 0.6727, -0.9423, 0.9632, -0.9423, 0.9632, -0.4793, 0.6727, -0.4793, 0.722, -0.4793, 1.013, -0.4793, 1.013, -0.43, 0.722, -0.43, 0.722, 0.8473, 1.013, 0.8473, 1.013, 1.799, 0.722, 1.799, -0.1386, 0.8473, 0.1519, 0.8473, 0.1519, 1.799, -0.1386, 1.799, 0.1519, 0.8473, 0.4315, 0.8473, 0.4315, 1.799, 0.1519, 1.799, -0.1386, -0.4793, 0.1519, -0.4793, 0.1519, -0.43, -0.1386, -0.43, 0.1519, -0.4793, 0.4315, -0.4793, 0.4315, -0.43, 0.1519, -0.43, -0.1879, -0.9423, 0.1026, -0.9423, 0.1026, -0.4793, -0.1879, -0.4793, 0.1026, -0.9423, 0.3822, -0.9423, 0.3822, -0.4793, 0.1026, -0.4793, 1.63, 1.161, 1.63, 0.8812, 1.889, 0.8812, 1.889, 1.161, -0.02857, -1.341, 0.251, -1.341, 0.251, -1.073, -0.02857, -1.073, -0.1879, -1.073, 0.1026, -1.073, 0.1026, -0.9423, -0.1879, -0.9423, 0.1026, -1.073, 0.3822, -1.073, 0.3822, -0.9423, 0.1026, -0.9423, 1.508, 1.694, 1.889, 1.694, 1.889, 2.228, 1.508, 2.228, -0.5769, 0.3137, -0.2864, 0.3137, -0.2864, 0.8473, -0.5769, 0.8473, -0.02857, -1.976, 0.251, -1.976, 0.251, -1.341, -0.02857, -1.341, -1.137, -1.976, -0.6095, -1.976, -0.6095, -1.341, -1.137, -1.341, 0.832, -1.976, 1.102, -1.976, 1.102, -1.341, 0.832, -1.341, 1.964, 0.652, 1.964, 0.7155, 1.706, 0.7155, 1.706, 0.652, 1.706, 0.1345, 1.706, 0.1981, 1.447, 0.1981, 1.447, 0.1345, 0.5415, -1.074, 0.7685, -1.286, 0.832, -1.341, 0.832, -1.073, 2.998, 0.08113, 2.998, 0.7155, 2.739, 0.7155, 2.739, 0.08113, 2.739, 0.08113, 2.739, 0.7155, 2.481, 0.7155, 2.481, 0.08113, 2.481, 0.08113, 2.481, 0.7155, 2.222, 0.7155, 2.222, 0.08113, 2.222, 0.08113, 2.222, 0.7155, 1.964, 0.7155, 1.964, 0.08113, 0.251, -1.073, 0.251, -1.341, 0.3146, -1.286, 0.5415, -1.073, -0.6095, -1.073, -0.6095, -1.341, -0.546, -1.286, -0.3191, -1.073, -0.3191, -1.074, -0.09213, -1.286, -0.02857, -1.341, -0.02857, -1.073, -0.4784, -1.073, -0.1879, -1.073, -0.1879, -0.9423, -0.4784, -0.9423, -0.4784, -0.9423, -0.1879, -0.9423, -0.1879, -0.4793, -0.4784, -0.4793, -0.4291, -0.4793, -0.1386, -0.4793, -0.1386, -0.43, -0.4291, -0.43, -0.4291, 0.8473, -0.1386, 0.8473, -0.1386, 1.799, -0.4291, 1.799, 2.453, -1.315, 2.163, -1.315, 2.163, -1.696, 2.453, -1.696, 1.706, 0.652, 1.706, 0.7155, 1.447, 0.7155, 1.447, 0.652, 1.963, -1.315, 1.673, -1.315, 1.673, -1.696, 1.963, -1.696, 0.4315, 0.8473, 0.722, 0.8473, 0.722, 1.799, 0.4315, 1.799, 0.4315, -0.4793, 0.722, -0.4793, 0.722, -0.43, 0.4315, -0.43, 0.3822, -0.9423, 0.6727, -0.9423, 0.6727, -0.4793, 0.3822, -0.4793, 0.3822, -1.073, 0.6727, -1.073, 0.6727, -0.9423, 0.3822, -0.9423, -0.546, -1.286, -0.4648, -1.234, -0.3191, -1.074, -0.4648, -1.234, -0.3693, -1.207, -0.3191, -1.074, -0.3693, -1.207, -0.2689, -1.207, -0.3191, -1.074, -0.2689, -1.207, -0.1734, -1.234, -0.3191, -1.074, -0.1734, -1.234, -0.09213, -1.286, -0.3191, -1.074, 0.3146, -1.286, 0.3958, -1.234, 0.5415, -1.074, 0.3958, -1.234, 0.4913, -1.207, 0.5415, -1.074, 0.4913, -1.207, 0.5917, -1.207, 0.5415, -1.074, 0.5917, -1.207, 0.6872, -1.234, 0.5415, -1.074, 0.6872, -1.234, 0.7685, -1.286, 0.5415, -1.074, 1.964, 0.652, 1.706, 0.652, 1.706, 0.5707, 1.964, 0.5707, 1.964, 0.5707, 1.706, 0.5707, 1.706, 0.4752, 1.964, 0.4752, 1.964, 0.4752, 1.706, 0.4752, 1.706, 0.3748, 1.964, 0.3748, 1.964, 0.3748, 1.706, 0.3748, 1.706, 0.2793, 1.964, 0.2793, 1.964, 0.2793, 1.706, 0.2793, 1.706, 0.1981, 1.964, 0.1981, 1.706, 0.652, 1.447, 0.652, 1.447, 0.5707, 1.706, 0.5707, 1.706, 0.5707, 1.447, 0.5707, 1.447, 0.4752, 1.706, 0.4752, 1.706, 0.4752, 1.447, 0.4752, 1.447, 0.3748, 1.706, 0.3748, 1.706, 0.3748, 1.447, 0.3748, 1.447, 0.2793, 1.706, 0.2793, 1.706, 0.2793, 1.447, 0.2793, 1.447, 0.1981, 1.706, 0.1981, 1.964, 0.1345, 1.964, 0.1981, 1.706, 0.1981, 1.706, 0.1345, 0.9013, 0.3137, 0.5742, 0.3137, 0.5742, -0.43, 0.9013, -0.43, 0.2837, 0.3137, -0.006804, 0.3137, -0.006804, -0.43, 0.2837, -0.43, 0.5742, 0.3137, 0.2837, 0.3137, 0.2837, -0.43, 0.5742, -0.43, -0.8674, 0.3137, -1.137, 0.3137, -1.137, -0.43, -0.8674, -0.43, -0.006804, 0.3137, -0.2864, 0.3137, -0.2864, -0.43, -0.006804, -0.43, -0.2864, 0.3137, -0.5769, 0.3137, -0.5769, -0.43, -0.2864, -0.43, -0.5769, 0.3137, -0.8674, 0.3137, -0.8674, -0.43, -0.5769, -0.43, 2.27, 1.52, 2.27, 1.847, 1.889, 2.228, 1.889, 1.52, 2.27, 1.229, 2.27, 1.52, 1.889, 1.52, 1.889, 1.229, 2.27, 1.229, 2.0, 1.229, 2.0, 0.8481, 2.27, 0.8481, 1.964, -0.4356, 1.964, -0.1451, 1.583, -0.1451, 1.583, -0.4356, 1.964, -0.1451, 1.964, 0.1345, 1.583, 0.1345, 1.583, -0.1451, 2.236, -0.4525, 2.617, -0.4525, 2.617, 0.08113, 2.236, 0.08113, 1.013, 1.799, 1.282, 1.799, 1.282, 2.333, 1.013, 2.333, -1.137, 1.799, -0.4291, 1.799, -0.4291, 2.333, -1.137, 2.333, 0.2837, 0.3137, 0.5742, 0.3137, 0.5742, 0.8473, 0.2837, 0.8473, 1.508, 1.161, 1.889, 1.161, 1.889, 1.694, 1.508, 1.694, -1.137, 0.3137, -0.8674, 0.3137, -0.8674, 0.8473, -1.137, 0.8473, 0.5742, 0.3137, 0.9013, 0.3137, 0.9013, 0.8473, 0.5742, 0.8473, 0.1519, 1.799, 0.4315, 1.799, 0.4315, 2.333, 0.1519, 2.333, 0.4315, 1.799, 0.722, 1.799, 0.722, 2.333, 0.4315, 2.333, -0.4291, 1.799, -0.1386, 1.799, -0.1386, 2.333, -0.4291, 2.333, 1.013, 0.8473, 1.282, 0.8473, 1.282, 1.799, 1.013, 1.799, 1.013, -0.4793, 1.282, -0.4793, 1.282, -0.43, 1.013, -0.43, 0.9632, -0.9423, 1.233, -0.9423, 1.233, -0.4793, 0.9632, -0.4793, 1.372, 1.161, 1.372, 0.8909, 1.63, 0.8909, 1.63, 1.161, 0.832, -1.341, 1.102, -1.341, 1.102, -1.073, 0.832, -1.073, 0.9632, -1.073, 1.233, -1.073, 1.233, -0.9423, 0.9632, -0.9423, -1.006, -1.073, -0.4784, -1.073, -0.4784, -0.9423, -1.137, -0.9423, -1.137, -1.341, -0.6095, -1.341, -0.6095, -1.073, -1.137, -1.073, 1.977, -0.1693, 1.977, -0.4466, 2.236, -0.4466, 2.236, 0.08113, -1.137, -0.9423, -0.4784, -0.9423, -0.4784, -0.4793, -1.137, -0.4793, -1.088, -0.4793, -0.4291, -0.4793, -0.4291, -0.43, -1.137, -0.43, -1.137, 0.8473, -0.4291, 0.8473, -0.4291, 1.799, -1.137, 1.799, 2.617, -0.4525, 2.998, -0.4525, 2.998, 0.08113, 2.617, 0.08113, -0.2864, 0.3137, -0.006804, 0.3137, -0.006804, 0.8473, -0.2864, 0.8473, 0.6727, -1.073, 0.9632, -1.073, 0.9632, -0.9423, 0.6727, -0.9423, 0.6727, -0.9423, 0.9632, -0.9423, 0.9632, -0.4793, 0.6727, -0.4793, 0.722, -0.4793, 1.013, -0.4793, 1.013, -0.43, 0.722, -0.43, 0.722, 0.8473, 1.013, 0.8473, 1.013, 1.799, 0.722, 1.799, -0.1386, 0.8473, 0.1519, 0.8473, 0.1519, 1.799, -0.1386, 1.799, 0.1519, 0.8473, 0.4315, 0.8473, 0.4315, 1.799, 0.1519, 1.799, -0.1386, -0.4793, 0.1519, -0.4793, 0.1519, -0.43, -0.1386, -0.43, 0.1519, -0.4793, 0.4315, -0.4793, 0.4315, -0.43, 0.1519, -0.43, -0.1879, -0.9423, 0.1026, -0.9423, 0.1026, -0.4793, -0.1879, -0.4793, 0.1026, -0.9423, 0.3822, -0.9423, 0.3822, -0.4793, 0.1026, -0.4793, 1.63, 1.161, 1.63, 0.8812, 1.889, 0.8812, 1.889, 1.161, -0.02857, -1.341, 0.251, -1.341, 0.251, -1.073, -0.02857, -1.073, -0.1879, -1.073, 0.1026, -1.073, 0.1026, -0.9423, -0.1879, -0.9423, 0.1026, -1.073, 0.3822, -1.073, 0.3822, -0.9423, 0.1026, -0.9423, 1.508, 1.694, 1.889, 1.694, 1.889, 2.228, 1.508, 2.228, -0.5769, 0.3137, -0.2864, 0.3137, -0.2864, 0.8473, -0.5769, 0.8473, -0.02857, -1.976, 0.251, -1.976, 0.251, -1.341, -0.02857, -1.341, -1.137, -1.976, -0.6095, -1.976, -0.6095, -1.341, -1.137, -1.341, 0.832, -1.976, 1.102, -1.976, 1.102, -1.341, 0.832, -1.341, 1.964, 0.652, 1.964, 0.7155, 1.706, 0.7155, 1.706, 0.652, 1.706, 0.1345, 1.706, 0.1981, 1.447, 0.1981, 1.447, 0.1345, 0.5415, -1.074, 0.7685, -1.286, 0.832, -1.341, 0.832, -1.073, 2.998, 0.08113, 2.998, 0.7155, 2.739, 0.7155, 2.739, 0.08113, 2.739, 0.08113, 2.739, 0.7155, 2.481, 0.7155, 2.481, 0.08113, 2.481, 0.08113, 2.481, 0.7155, 2.222, 0.7155, 2.222, 0.08113, 2.222, 0.08113, 2.222, 0.7155, 1.964, 0.7155, 1.964, 0.08113, 0.251, -1.073, 0.251, -1.341, 0.3146, -1.286, 0.5415, -1.073, -0.6095, -1.073, -0.6095, -1.341, -0.546, -1.286, -0.3191, -1.073, -0.3191, -1.074, -0.09213, -1.286, -0.02857, -1.341, -0.02857, -1.073, -0.4784, -1.073, -0.1879, -1.073, -0.1879, -0.9423, -0.4784, -0.9423, -0.4784, -0.9423, -0.1879, -0.9423, -0.1879, -0.4793, -0.4784, -0.4793, -0.4291, -0.4793, -0.1386, -0.4793, -0.1386, -0.43, -0.4291, -0.43, -0.4291, 0.8473, -0.1386, 0.8473, -0.1386, 1.799, -0.4291, 1.799, 2.453, -1.315, 2.163, -1.315, 2.163, -1.696, 2.453, -1.696, 1.706, 0.652, 1.706, 0.7155, 1.447, 0.7155, 1.447, 0.652, 1.963, -1.315, 1.673, -1.315, 1.673, -1.696, 1.963, -1.696, 0.4315, 0.8473, 0.722, 0.8473, 0.722, 1.799, 0.4315, 1.799, 0.4315, -0.4793, 0.722, -0.4793, 0.722, -0.43, 0.4315, -0.43, 0.3822, -0.9423, 0.6727, -0.9423, 0.6727, -0.4793, 0.3822, -0.4793, 0.3822, -1.073, 0.6727, -1.073, 0.6727, -0.9423, 0.3822, -0.9423, -0.546, -1.286, -0.4648, -1.234, -0.3191, -1.074, -0.4648, -1.234, -0.3693, -1.207, -0.3191, -1.074, -0.3693, -1.207, -0.2689, -1.207, -0.3191, -1.074, -0.2689, -1.207, -0.1734, -1.234, -0.3191, -1.074, -0.1734, -1.234, -0.09213, -1.286, -0.3191, -1.074, 0.3146, -1.286, 0.3958, -1.234, 0.5415, -1.074, 0.3958, -1.234, 0.4913, -1.207, 0.5415, -1.074, 0.4913, -1.207, 0.5917, -1.207, 0.5415, -1.074, 0.5917, -1.207, 0.6872, -1.234, 0.5415, -1.074, 0.6872, -1.234, 0.7685, -1.286, 0.5415, -1.074, 1.964, 0.652, 1.706, 0.652, 1.706, 0.5707, 1.964, 0.5707, 1.964, 0.5707, 1.706, 0.5707, 1.706, 0.4752, 1.964, 0.4752, 1.964, 0.4752, 1.706, 0.4752, 1.706, 0.3748, 1.964, 0.3748, 1.964, 0.3748, 1.706, 0.3748, 1.706, 0.2793, 1.964, 0.2793, 1.964, 0.2793, 1.706, 0.2793, 1.706, 0.1981, 1.964, 0.1981, 1.706, 0.652, 1.447, 0.652, 1.447, 0.5707, 1.706, 0.5707, 1.706, 0.5707, 1.447, 0.5707, 1.447, 0.4752, 1.706, 0.4752, 1.706, 0.4752, 1.447, 0.4752, 1.447, 0.3748, 1.706, 0.3748, 1.706, 0.3748, 1.447, 0.3748, 1.447, 0.2793, 1.706, 0.2793, 1.706, 0.2793, 1.447, 0.2793, 1.447, 0.1981, 1.706, 0.1981, 1.964, 0.1345, 1.964, 0.1981, 1.706, 0.1981, 1.706, 0.1345, 0.9013, 0.3137, 0.5742, 0.3137, 0.5742, -0.43, 0.9013, -0.43, 0.2837, 0.3137, -0.006804, 0.3137, -0.006804, -0.43, 0.2837, -0.43, 0.5742, 0.3137, 0.2837, 0.3137, 0.2837, -0.43, 0.5742, -0.43, -0.8674, 0.3137, -1.137, 0.3137, -1.137, -0.43, -0.8674, -0.43, -0.006804, 0.3137, -0.2864, 0.3137, -0.2864, -0.43, -0.006804, -0.43, -0.2864, 0.3137, -0.5769, 0.3137, -0.5769, -0.43, -0.2864, -0.43, -0.5769, 0.3137, -0.8674, 0.3137, -0.8674, -0.43, -0.5769, -0.43, 2.27, 1.52, 2.27, 1.847, 1.889, 2.228, 1.889, 1.52, 2.27, 1.229, 2.27, 1.52, 1.889, 1.52, 1.889, 1.229, 2.27, 1.229, 2.0, 1.229, 2.0, 0.8481, 2.27, 0.8481, 1.964, -0.4356, 1.964, -0.1451, 1.583, -0.1451, 1.583, -0.4356, 1.964, -0.1451, 1.964, 0.1345, 1.583, 0.1345, 1.583, -0.1451, 2.236, -0.4525, 2.617, -0.4525, 2.617, 0.08113, 2.236, 0.08113, 1.013, 1.799, 1.282, 1.799, 1.282, 2.333, 1.013, 2.333, -1.137, 1.799, -0.4291, 1.799, -0.4291, 2.333, -1.137, 2.333, 0.2837, 0.3137, 0.5742, 0.3137, 0.5742, 0.8473, 0.2837, 0.8473, 1.508, 1.161, 1.889, 1.161, 1.889, 1.694, 1.508, 1.694, -1.137, 0.3137, -0.8674, 0.3137, -0.8674, 0.8473, -1.137, 0.8473, 0.5742, 0.3137, 0.9013, 0.3137, 0.9013, 0.8473, 0.5742, 0.8473, 0.1519, 1.799, 0.4315, 1.799, 0.4315, 2.333, 0.1519, 2.333, 0.4315, 1.799, 0.722, 1.799, 0.722, 2.333, 0.4315, 2.333, -0.4291, 1.799, -0.4291, 2.333, -0.1386, 2.333, -0.1386, 1.799, 1.013, 0.8473, 1.013, 1.799, 1.282, 1.799, 1.282, 0.8473, 1.013, -0.4793, 1.013, -0.43, 1.282, -0.43, 1.282, -0.4793, 0.9632, -0.9423, 0.9632, -0.4793, 1.233, -0.4793, 1.233, -0.9423, 1.372, 1.161, 1.63, 1.161, 1.63, 0.8909, 1.372, 0.8909, 0.832, -1.341, 0.832, -1.073, 1.102, -1.073, 1.102, -1.341, 0.9632, -1.073, 0.9632, -0.9423, 1.233, -0.9423, 1.233, -1.073, -1.006, -1.073, -1.137, -0.9423, -0.4784, -0.9423, -0.4784, -1.073, -1.137, -1.341, -1.137, -1.073, -0.6095, -1.073, -0.6095, -1.341, 1.977, -0.1693, 2.236, 0.08113, 2.236, -0.4466, 1.977, -0.4466, -1.137, -0.9423, -1.137, -0.4793, -0.4784, -0.4793, -0.4784, -0.9423, -1.088, -0.4793, -1.137, -0.43, -0.4291, -0.43, -0.4291, -0.4793, -1.137, 0.8473, -1.137, 1.799, -0.4291, 1.799, -0.4291, 0.8473, 2.617, -0.4525, 2.617, 0.08113, 2.998, 0.08113, 2.998, -0.4525, -0.2864, 0.3137, -0.2864, 0.8473, -0.006804, 0.8473, -0.006804, 0.3137, 0.6727, -1.073, 0.6727, -0.9423, 0.9632, -0.9423, 0.9632, -1.073, 0.6727, -0.9423, 0.6727, -0.4793, 0.9632, -0.4793, 0.9632, -0.9423, 0.722, -0.4793, 0.722, -0.43, 1.013, -0.43, 1.013, -0.4793, 0.722, 0.8473, 0.722, 1.799, 1.013, 1.799, 1.013, 0.8473, -0.1386, 0.8473, -0.1386, 1.799, 0.1519, 1.799, 0.1519, 0.8473, 0.1519, 0.8473, 0.1519, 1.799, 0.4315, 1.799, 0.4315, 0.8473, -0.1386, -0.4793, -0.1386, -0.43, 0.1519, -0.43, 0.1519, -0.4793, 0.1519, -0.4793, 0.1519, -0.43, 0.4315, -0.43, 0.4315, -0.4793, -0.1879, -0.9423, -0.1879, -0.4793, 0.1026, -0.4793, 0.1026, -0.9423, 0.1026, -0.9423, 0.1026, -0.4793, 0.3822, -0.4793, 0.3822, -0.9423, 1.63, 1.161, 1.889, 1.161, 1.889, 0.8812, 1.63, 0.8812, -0.02857, -1.341, -0.02857, -1.073, 0.251, -1.073, 0.251, -1.341, -0.1879, -1.073, -0.1879, -0.9423, 0.1026, -0.9423, 0.1026, -1.073, 0.1026, -1.073, 0.1026, -0.9423, 0.3822, -0.9423, 0.3822, -1.073, 1.508, 1.694, 1.508, 2.228, 1.889, 2.228, 1.889, 1.694, -0.5769, 0.3137, -0.5769, 0.8473, -0.2864, 0.8473, -0.2864, 0.3137, -0.02857, -1.976, -0.02857, -1.341, 0.251, -1.341, 0.251, -1.976, -1.137, -1.976, -1.137, -1.341, -0.6095, -1.341, -0.6095, -1.976, 0.832, -1.976, 0.832, -1.341, 1.102, -1.341, 1.102, -1.976, 1.964, 0.652, 1.706, 0.652, 1.706, 0.7155, 1.964, 0.7155, 1.706, 0.1345, 1.447, 0.1345, 1.447, 0.1981, 1.706, 0.1981, 0.5415, -1.073, 0.832, -1.073, 0.832, -1.341, 0.7685, -1.286, 2.998, 0.08113, 2.739, 0.08113, 2.739, 0.7155, 2.998, 0.7155, 2.739, 0.08113, 2.481, 0.08113, 2.481, 0.7155, 2.739, 0.7155, 2.481, 0.08113, 2.222, 0.08113, 2.222, 0.7155, 2.481, 0.7155, 2.222, 0.08113, 1.964, 0.08113, 1.964, 0.7155, 2.222, 0.7155, 0.251, -1.073, 0.5415, -1.074, 0.3146, -1.286, 0.251, -1.341, -0.6095, -1.073, -0.3191, -1.074, -0.546, -1.286, -0.6095, -1.341, -0.3191, -1.073, -0.02857, -1.073, -0.02857, -1.341, -0.09213, -1.286, -0.4784, -1.073, -0.4784, -0.9423, -0.1879, -0.9423, -0.1879, -1.073, -0.4784, -0.9423, -0.4784, -0.4793, -0.1879, -0.4793, -0.1879, -0.9423, -0.4291, -0.4793, -0.4291, -0.43, -0.1386, -0.43, -0.1386, -0.4793, -0.4291, 0.8473, -0.4291, 1.799, -0.1386, 1.799, -0.1386, 0.8473, 2.453, -1.315, 2.453, -1.696, 2.163, -1.696, 2.163, -1.315, 1.706, 0.652, 1.447, 0.652, 1.447, 0.7155, 1.706, 0.7155, 1.963, -1.315, 1.963, -1.696, 1.673, -1.696, 1.673, -1.315, 0.4315, 0.8473, 0.4315, 1.799, 0.722, 1.799, 0.722, 0.8473, 0.4315, -0.4793, 0.4315, -0.43, 0.722, -0.43, 0.722, -0.4793, 0.3822, -0.9423, 0.3822, -0.4793, 0.6727, -0.4793, 0.6727, -0.9423, 0.3822, -1.073, 0.3822, -0.9423, 0.6727, -0.9423, 0.6727, -1.073, -0.546, -1.286, -0.3191, -1.074, -0.4648, -1.234, -0.4648, -1.234, -0.3191, -1.074, -0.3693, -1.207, -0.3693, -1.207, -0.3191, -1.074, -0.2689, -1.207, -0.2689, -1.207, -0.3191, -1.074, -0.1734, -1.234, -0.1734, -1.234, -0.3191, -1.074, -0.09213, -1.286, 0.3146, -1.286, 0.5415, -1.074, 0.3958, -1.234, 0.3958, -1.234, 0.5415, -1.074, 0.4913, -1.207, 0.4913, -1.207, 0.5415, -1.074, 0.5917, -1.207, 0.5917, -1.207, 0.5415, -1.074, 0.6872, -1.234, 0.6872, -1.234, 0.5415, -1.074, 0.7685, -1.286, 1.964, 0.652, 1.964, 0.5707, 1.706, 0.5707, 1.706, 0.652, 1.964, 0.5707, 1.964, 0.4752, 1.706, 0.4752, 1.706, 0.5707, 1.964, 0.4752, 1.964, 0.3748, 1.706, 0.3748, 1.706, 0.4752, 1.964, 0.3748, 1.964, 0.2793, 1.706, 0.2793, 1.706, 0.3748, 1.964, 0.2793, 1.964, 0.1981, 1.706, 0.1981, 1.706, 0.2793, 1.706, 0.652, 1.706, 0.5707, 1.447, 0.5707, 1.447, 0.652, 1.706, 0.5707, 1.706, 0.4752, 1.447, 0.4752, 1.447, 0.5707, 1.706, 0.4752, 1.706, 0.3748, 1.447, 0.3748, 1.447, 0.4752, 1.706, 0.3748, 1.706, 0.2793, 1.447, 0.2793, 1.447, 0.3748, 1.706, 0.2793, 1.706, 0.1981, 1.447, 0.1981, 1.447, 0.2793, 1.964, 0.1345, 1.706, 0.1345, 1.706, 0.1981, 1.964, 0.1981, 0.9013, 0.3137, 0.9013, -0.43, 0.5742, -0.43, 0.5742, 0.3137, 0.2837, 0.3137, 0.2837, -0.43, -0.006804, -0.43, -0.006804, 0.3137, 0.5742, 0.3137, 0.5742, -0.43, 0.2837, -0.43, 0.2837, 0.3137, -0.8674, 0.3137, -0.8674, -0.43, -1.137, -0.43, -1.137, 0.3137, -0.006804, 0.3137, -0.006804, -0.43, -0.2864, -0.43, -0.2864, 0.3137, -0.2864, 0.3137, -0.2864, -0.43, -0.5769, -0.43, -0.5769, 0.3137, -0.5769, 0.3137, -0.5769, -0.43, -0.8674, -0.43, -0.8674, 0.3137, 2.27, 1.52, 1.889, 1.52, 1.889, 2.228, 2.27, 1.847, 2.27, 1.229, 1.889, 1.229, 1.889, 1.52, 2.27, 1.52, 2.27, 1.229, 2.27, 0.8481, 2.0, 0.8481, 2.0, 1.229, 1.964, -0.4356, 1.583, -0.4356, 1.583, -0.1451, 1.964, -0.1451, 1.964, -0.1451, 1.583, -0.1451, 1.583, 0.1345, 1.964, 0.1345, 2.236, -0.4525, 2.236, 0.08113, 2.617, 0.08113, 2.617, -0.4525, 1.013, 1.799, 1.013, 2.333, 1.282, 2.333, 1.282, 1.799, -1.137, 1.799, -1.137, 2.333, -0.4291, 2.333, -0.4291, 1.799, 0.2837, 0.3137, 0.2837, 0.8473, 0.5742, 0.8473, 0.5742, 0.3137, 1.508, 1.161, 1.508, 1.694, 1.889, 1.694, 1.889, 1.161, -1.137, 0.3137, -1.137, 0.8473, -0.8674, 0.8473, -0.8674, 0.3137, 0.5742, 0.3137, 0.5742, 0.8473, 0.9013, 0.8473, 0.9013, 0.3137, 0.1519, 1.799, 0.1519, 2.333, 0.4315, 2.333, 0.4315, 1.799, 0.4315, 1.799, 0.4315, 2.333, 0.722, 2.333, 0.722, 1.799])
me_plane_001.materials.append(mat_walls)
me_plane_001.update()

# ---- objects
ob_plane = bpy.data.objects.new('Plane', me_plane)
ob_plane_001 = bpy.data.objects.new('Plane.001', me_plane_001)
ob_empty = bpy.data.objects.new('Empty', None)

# ---- transforms, parenting, visibility, modifiers, constraints
ob_plane.location = (0.0, 0.0, 0.0)
ob_plane.scale = (20.0, 20.0, 25.62)
ob_plane_001.location = (0.0, 0.0, -26.21)
ob_plane_001.rotation_euler = (0.0, -0.0, -0.7854)
ob_plane_001.scale = (20.0, 20.0, 20.0)
_vg = ob_plane_001.vertex_groups.new(name='Group')
ob_empty.location = (0.0, 0.0, 0.0)

# ---- collection membership
col_collection.objects.link(ob_plane)
col_collection.objects.link(ob_plane_001)
col_collection.objects.link(ob_empty)

# ---- scene / render settings (as saved in the file)
scene.frame_start = 1; scene.frame_end = 250; scene.frame_set(1)
scene.render.engine = 'BLENDER_EEVEE_NEXT'
scene.cycles.sampling_pattern = 'TABULATED_SOBOL'
scene.cycles.use_light_tree = False
scene.view_settings.view_transform = 'Filmic'
bpy.context.view_layer.update()

# ---- added for rendering (the .blend has no active camera and no usable light): camera, sun
cam_auto = bpy.data.cameras.new('AutoCamera')
cam_auto.lens = 50.0
cam_auto.sensor_width = 36.0
cam_auto.clip_end = 2717.85
ob_auto_camera = bpy.data.objects.new('AutoCamera', cam_auto)
scene.collection.objects.link(ob_auto_camera)
ob_auto_camera.location = (154.864, -185.836, 171.536)
ob_auto_camera.rotation_euler = (1.09748, -7.21219e-08, 0.694738)
scene.camera = ob_auto_camera
light_auto_sun = bpy.data.lights.new('AutoSun', 'SUN')
light_auto_sun.energy = 3.0
light_auto_sun.angle = 0.0523599
ob_auto_sun = bpy.data.objects.new('AutoSun', light_auto_sun)
scene.collection.objects.link(ob_auto_sun)
ob_auto_sun.rotation_euler = (0.872665, 0.174533, 0.523599)
bpy.context.view_layer.update()

